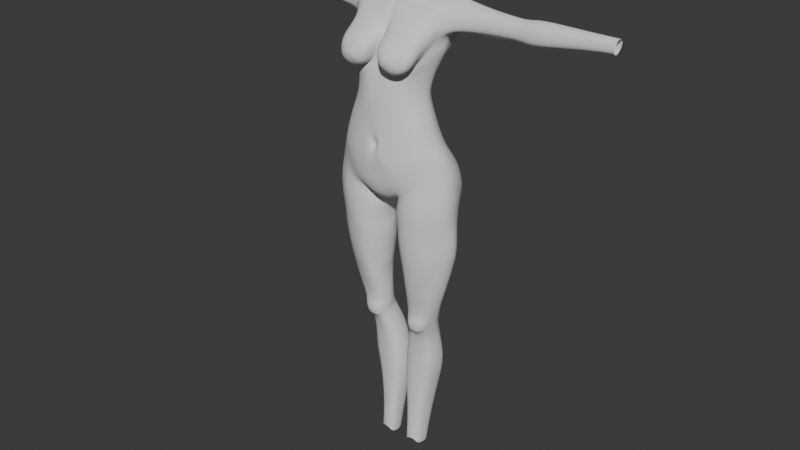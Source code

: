 # Source: StylizedCharaBlendAlong27.blend  (saved by Blender 5.0.118; exported with 4.5.12 LTS)
import bpy
from mathutils import Matrix  # noqa: F401  (used for matrix-valued properties, if any)

bpy.ops.wm.read_factory_settings(use_empty=True)
scene = bpy.context.scene
scene.name = 'Scene'

# ---- collections
col_reference_images = bpy.data.collections.new('Reference images'); scene.collection.children.link(col_reference_images)
col_mesh = bpy.data.collections.new('Mesh'); scene.collection.children.link(col_mesh)

# ---- world
world_world = bpy.data.worlds.new('World'); scene.world = world_world
world_world.use_nodes = True; world_world.node_tree.nodes.clear()
_N = world_world.node_tree.nodes; _L = world_world.node_tree.links
n0 = _N.new('ShaderNodeOutputWorld'); n0.name = 'World Output'; n0.location = (200, 100)
n1 = _N.new('ShaderNodeBackground'); n1.name = 'Background'; n1.location = (-200, 100)
n1.inputs[0].default_value = (0.05088, 0.05088, 0.05088, 1.0)
_L.new(n1.outputs[0], n0.inputs[0])
n0.is_active_output = True
world_world.color = (0.05088, 0.05088, 0.05088)
world_world.sun_shadow_jitter_overblur = 0.0

# ---- meshes
me_cylinder = bpy.data.meshes.new('Cylinder')
me_cylinder.from_pydata([(-1.148e-06, 0.6485, -1.5), (-1.514e-05, 0.7861, 1.122), (0.5349, 0.8102, 1.132), (0.7594, 0.6731, 1.205), (1.152, 0.5019, -1.3), (0.9616, 0.4226, 1.703), (1.328, -0.01385, -1.07), (1.023, 0.2888, 1.616), (1.216, -0.3474, -1.17), (0.9862, 0.07229, 1.575), (0.9232, -0.6022, -1.389), (0.8024, -0.5045, 0.9941), (0.5135, -0.7313, -1.715), (-1.201e-06, -0.7658, -1.885), (-0.0003273, -0.5448, 1.242), (-5.267e-06, 0.4616, -0.4666), (0.519, 0.4119, -0.4104), (0.7742, 0.2544, -0.37), (0.9319, 0.01172, -0.3389), (0.9844, -0.17, -0.3327), (0.9268, -0.4666, -0.4264), (0.7788, -0.6152, -0.5081), (0.538, -0.7379, -0.6034), (-5.491e-06, -0.8243, -0.8929), (-1.791e-05, 0.5732, 0.5793), (0.4175, 0.5083, 0.5947), (0.6093, 0.3858, 0.6629), (0.7792, 0.1586, 0.6955), (0.8297, -0.008527, 0.6871), (0.7746, -0.2606, 0.657), (0.598, -0.5193, 0.6105), (0.4431, -0.6106, 0.5841), (-0.0001447, -0.6942, 0.5697), (0.4663, 0.331, -0.00294), (0.6656, 0.2074, 0.03448), (0.7736, 0.01867, 0.09349), (0.8315, -0.1367, 0.09234), (0.7735, -0.4226, 0.03739), (0.6559, -0.5874, -0.05522), (0.4742, -0.6945, -0.1373), (-2.461e-05, -0.794, -0.2021), (-1.015e-05, 0.3879, -0.07903), (-1.517e-05, 0.4146, 0.203), (0.4109, 0.3508, 0.2396), (0.5816, 0.2347, 0.2923), (0.72, 0.05663, 0.3334), (0.7921, -0.09021, 0.329), (0.7193, -0.3809, 0.2788), (0.5798, -0.5725, 0.2261), (0.4362, -0.6766, 0.1836), (-5.622e-05, -0.7762, 0.1503), (0.4771, 0.7099, -1.089), (0.7482, 0.6112, -1.031), (1.027, 0.4105, -1.033), (1.253, -0.05661, -0.7517), (1.109, -0.3856, -0.8975), (0.9007, -0.6166, -1.064), (0.5728, -0.7835, -1.242), (-2.306e-06, -0.8114, -1.375), (-1.626e-06, 0.6703, -1.194), (-7.536e-07, 0.104, -2.098), (0.1703, 0.01834, -2.009), (-8.485e-07, -0.3918, -2.074), (0.3025, -0.4012, -1.919), (-9.003e-07, 0.4359, -1.774), (0.09572, 0.2778, -2.065), (0.571, 0.5976, -3.116), (0.9482, 0.7061, -3.041), (1.286, 0.3315, -3.052), (1.485, 0.06874, -3.086), (1.29, -0.2711, -3.087), (0.9665, -0.5233, -3.126), (0.4901, -0.6268, -3.18), (0.1962, 0.0528, -3.203), (0.2283, -0.285, -3.201), (0.3186, 0.3466, -3.172), (0.5856, 0.5819, -2.724), (0.3355, 0.3481, -2.777), (1.24, 0.3422, -2.581), (0.9252, 0.7956, -2.646), (0.1332, 0.02158, -2.817), (0.2179, -0.3415, -2.803), (0.4802, -0.6776, -2.778), (0.9434, -0.5788, -2.664), (1.309, -0.2977, -2.588), (1.471, 0.0438, -2.542), (0.5454, 0.4636, -3.979), (0.8929, 0.5701, -4.004), (1.148, 0.2054, -3.935), (1.244, 0.02348, -3.925), (1.126, -0.2075, -3.948), (0.892, -0.3487, -3.971), (0.5068, -0.4577, -4.0), (0.3147, 0.009671, -3.967), (0.321, -0.2408, -3.969), (0.3695, 0.2265, -3.998), (0.2712, 0.3947, -2.413), (0.8565, 0.7047, -2.335), (0.1609, -0.4331, -2.275), (0.9369, -0.6509, -1.983), (1.311, -0.3897, -1.874), (1.491, -0.05466, -1.805), (0.5398, 0.643, -2.423), (1.181, 0.5569, -2.122), (0.1632, -0.0189, -2.338), (0.5107, -0.6941, -2.135), (0.4925, 0.3774, -4.465), (0.1096, 0.3136, -2.221), (0.2436, -0.3167, -2.111), (0.9111, -0.6125, -1.628), (1.273, -0.3394, -1.46), (1.427, 0.011, -1.446), (1.231, 0.5689, -1.735), (0.07537, 0.01755, -2.133), (0.4619, -0.6759, -1.849), (0.8276, 0.3967, -4.437), (1.008, 0.1745, -4.474), (1.056, 0.03898, -4.482), (0.9742, -0.163, -4.471), (0.7987, -0.2629, -4.452), (0.5025, -0.3142, -4.448), (0.3073, 0.01381, -4.459), (0.3332, -0.1971, -4.453), (0.3459, 0.1863, -4.464), (0.006686, 0.7386, -1.636), (0.2499, 0.8499, 1.123), (0.2767, -0.7525, -1.811), (0.04848, -0.5678, 1.18), (0.2962, -0.8076, -0.6793), (0.1848, 0.4508, -0.4074), (0.2406, -0.7269, 0.4604), (0.1478, 0.5677, 0.5599), (0.1352, 0.3721, 0.02488), (0.2338, -0.7685, -0.2533), (0.1004, 0.3864, 0.26), (0.2426, -0.7539, 0.1445), (0.2075, 0.747, -1.173), (0.2666, -0.8324, -1.222), (0.1064, 0.08606, -2.037), (0.1894, -0.336, -2.101), (0.01948, 0.4628, -1.969), (0.5815, 0.589, -2.531), (1.231, 0.4068, -2.342), (0.1818, -0.0143, -2.631), (0.5244, -0.6787, -2.524), (0.3191, 0.3467, -2.596), (0.9067, 0.7424, -2.464), (0.2385, -0.3946, -2.622), (0.9423, -0.6206, -2.396), (1.315, -0.3522, -2.328), (1.463, 0.0038, -2.261), (0.4565, 0.3824, -4.774), (0.79, 0.4263, -4.765), (0.9365, 0.1858, -4.812), (0.9358, 0.07288, -4.807), (0.873, -0.1317, -4.77), (0.729, -0.2363, -4.688), (0.5081, -0.2628, -4.684), (0.2981, 0.02269, -4.805), (0.3527, -0.1691, -4.765), (0.3295, 0.1753, -4.816), (0.4469, 0.4078, -4.92), (0.7641, 0.4657, -4.949), (0.8905, 0.1917, -4.943), (0.8916, 0.08242, -4.943), (0.8583, -0.09114, -4.95), (0.6802, -0.2639, -4.826), (0.7854, -0.218, -4.882), (0.3047, 0.03009, -4.932), (0.3311, -0.1238, -4.946), (0.3431, 0.1796, -4.934), (0.4406, 0.4647, -5.054), (0.7427, 0.4308, -5.067), (0.8709, 0.2282, -5.046), (0.8683, 0.1203, -5.053), (0.8069, -0.06842, -5.119), (0.6556, -0.1288, -5.227), (0.4447, -0.1588, -5.222), (0.3165, 0.09047, -5.043), (0.339, -0.09352, -5.115), (0.3549, 0.2389, -5.04), (0.381, 0.5866, -5.347), (0.6851, 0.5527, -5.357), (0.815, 0.3686, -5.37), (0.8145, 0.2418, -5.372), (0.7833, 0.03223, -5.382), (0.6449, -0.05375, -5.412), (0.3622, -0.1035, -5.403), (0.2315, 0.2193, -5.364), (0.2422, 0.007642, -5.376), (0.2674, 0.3822, -5.365), (0.2554, 0.7306, -6.817), (0.5417, 0.7127, -6.809), (0.7058, 0.5553, -6.75), (0.7397, 0.3801, -6.746), (0.6857, 0.1379, -6.733), (0.5228, 0.02545, -6.782), (0.2298, -0.01279, -6.791), (0.06706, 0.3455, -6.783), (0.07772, 0.09979, -6.763), (0.1001, 0.5598, -6.779), (0.8164, 0.5258, -5.89), (0.6357, 0.7026, -5.907), (0.1038, 0.3047, -5.898), (0.1234, 0.07835, -5.894), (0.2824, -0.03843, -5.908), (0.6163, 0.002757, -5.91), (0.8377, 0.3308, -5.89), (0.3098, 0.7224, -5.905), (0.1467, 0.531, -5.894), (0.7954, 0.1069, -5.892), (0.2801, 0.5887, -7.589), (0.4816, 0.5723, -7.589), (0.5848, 0.4333, -7.598), (0.5973, 0.3006, -7.595), (0.5657, 0.1063, -7.585), (0.464, 0.01068, -7.571), (0.2588, -0.02348, -7.572), (0.1572, 0.2705, -7.611), (0.1656, 0.06938, -7.593), (0.1819, 0.4399, -7.604), (0.3014, 0.4468, -8.215), (0.4565, 0.4352, -8.216), (0.5537, 0.3036, -8.34), (0.5606, 0.1813, -8.336), (0.5376, 0.01767, -8.33), (0.4399, -0.04684, -8.204), (0.2829, -0.0729, -8.202), (0.1864, 0.1561, -8.347), (0.1947, -0.01697, -8.332), (0.2089, 0.309, -8.342), (0.8193, 0.5599, -6.263), (0.06831, 0.3324, -6.289), (0.2519, -0.02583, -6.279), (0.8416, 0.3636, -6.26), (0.2791, 0.7567, -6.293), (0.7996, 0.1223, -6.255), (0.616, 0.7383, -6.287), (0.07984, 0.0893, -6.276), (0.597, 0.01289, -6.273), (0.1041, 0.5644, -6.283), (0.5259, -0.2797, -4.823), (0.4152, -0.2438, -4.88), (0.7945, -0.1899, -4.989), (0.3885, -0.2112, -4.989), (0.7527, -0.1828, -5.099), (0.6419, -0.2039, -5.163), (0.4956, -0.2193, -5.161), (0.4073, -0.1989, -5.1), (0.6469, -0.2823, -4.928), (0.7176, -0.2588, -4.95), (0.5392, -0.2925, -4.925), (0.4708, -0.2762, -4.944), (0.717, -0.248, -5.018), (0.4586, -0.2624, -5.016), (0.7029, -0.2374, -5.09), (0.629, -0.2521, -5.11), (0.5241, -0.2613, -5.108), (0.4597, -0.2485, -5.089), (0.6335, -0.2739, -5.023), (0.5342, -0.2821, -5.021), (0.5662, 0.4833, -3.73), (0.9243, 0.6337, -3.709), (0.3617, 0.267, -3.739), (0.2549, 0.02669, -3.707), (0.9327, -0.4002, -3.728), (1.202, -0.2146, -3.676), (1.209, 0.2494, -3.663), (0.288, -0.2509, -3.722), (0.5216, -0.5194, -3.779), (1.314, 0.04327, -3.662), (0.5727, 0.524, -3.467), (0.2491, 0.04526, -3.457), (1.248, -0.2274, -3.435), (0.2603, -0.2597, -3.481), (0.9571, -0.4549, -3.474), (0.3455, 0.3123, -3.492), (0.9435, 0.6522, -3.447), (1.248, 0.299, -3.418), (0.5188, -0.5713, -3.516), (1.369, 0.06387, -3.427), (0.8681, 0.5119, -4.166), (0.5271, 0.4245, -4.183), (0.3646, 0.2087, -4.174), (0.3208, 0.008488, -4.158), (0.8571, -0.3128, -4.191), (1.055, -0.1982, -4.167), (1.097, 0.1884, -4.153), (0.3296, -0.2263, -4.161), (0.509, -0.4043, -4.199), (1.173, 0.02261, -4.183), (0.6518, 0.6429, -5.637), (0.1743, 0.05224, -5.646), (0.6298, -0.0163, -5.653), (0.1973, 0.4706, -5.642), (0.8121, 0.4616, -5.644), (0.1568, 0.2722, -5.643), (0.3125, -0.06607, -5.645), (0.8242, 0.296, -5.645), (0.3393, 0.6692, -5.63), (0.7857, 0.07734, -5.649), (-3.974e-06, -0.8425, -1.064), (-1.402e-05, -0.7993, -0.4628), (0.1169, -0.8306, -0.7007), (0.1077, -0.8632, -0.9144), (0.09705, -0.8082, -0.547), (-1.052e-05, -0.7811, -0.5902), (0.0524, -0.7834, -0.7119), (0.04833, -0.8055, -0.7929), (0.04738, -0.7733, -0.6437), (-6.426e-06, -0.803, -0.823), (-9.271e-06, -0.7701, -0.6389), (0.03323, -0.7699, -0.7184), (0.03149, -0.7876, -0.7759), (0.03189, -0.7648, -0.6611), (-7.204e-06, -0.7857, -0.7725), (-8.321e-06, -0.7708, -0.6861), (0.033, -0.7657, -0.7169), (0.0383, -0.7785, -0.7776), (0.03432, -0.7607, -0.6599), (1.341, 0.2475, -1.973), (1.285, 0.3032, -1.554), (1.24, 0.2584, -1.2), (0.7802, 0.8684, -1.541), (0.4331, 0.8922, -1.466), (0.6218, 0.8594, -1.422), (0.7705, 0.8127, -1.401), (0.2206, 0.8394, -2.188), (0.6567, 0.9264, -2.122), (0.4321, 0.9093, -2.183), (0.8229, 0.8961, -2.047), (0.09566, 0.7428, -2.095), (0.8183, 0.9066, -1.903), (0.03072, 0.819, -1.714), (0.2521, 0.9088, -1.525), (0.02966, 0.7055, -1.983), (0.4136, 0.9593, -1.642), (0.6021, 0.9382, -1.592), (0.2385, 0.9179, -2.026), (0.6256, 0.9649, -1.959), (0.4209, 0.9628, -2.009), (0.09621, 0.845, -2.01), (0.1072, 0.9185, -1.71), (0.2405, 0.958, -1.683), (0.08174, 0.5575, -2.164), (0.1217, 0.8846, -1.595), (0.1105, 0.8287, -1.442), (0.4572, 0.8043, -1.288), (0.6808, 0.7562, -1.248), (0.8875, 0.7033, -1.266), (0.2405, 0.838, -1.359), (0.9525, 0.7316, -1.444), (1.012, 0.7807, -1.853), (0.9644, 0.7899, -2.086), (0.2222, 0.6697, -2.308), (0.4712, 0.7985, -2.33), (0.7449, 0.8398, -2.25), (0.1066, 0.913, -1.869), (-2.574e-06, 0.5948, -0.9382), (0.4884, 0.6083, -0.9052), (0.7704, 0.4572, -0.8224), (1.001, 0.2417, -0.8226), (1.127, -0.08722, -0.6814), (1.095, -0.4011, -0.8409), (0.8783, -0.6235, -0.9169), (0.5764, -0.7851, -1.024), (0.1688, 0.6848, -1.079), (0.286, -0.8499, -1.082), (0.04694, -0.7983, -0.7805), (0.1123, -0.8573, -0.8545), (0.02492, -0.7794, -0.7724), (0.0184, -0.7746, -0.773), (0.6057, 0.9782, -1.78), (0.4134, 0.9893, -1.829), (0.246, 0.9707, -1.859), (0.7924, 0.9152, -1.726), (0.9806, 0.7723, -1.646), (0.01822, 0.762, -1.856), (-0.007392, 0.6318, -1.823), (1.2, 0.5108, -1.503), (1.39, 0.06502, -1.262), (1.107, 0.8096, 1.859), (1.347, 0.6537, 2.05), (1.508, 0.437, 2.122), (1.358, 0.2182, 2.082), (1.142, 0.1449, 2.039), (1.093, 0.04651, 1.689), (-0.0001936, -0.3666, 1.647), (-3.046e-05, -0.05277, 2.068), (-0.0001094, 0.1365, 2.259), (-3.444e-05, 0.8145, 2.388), (-9.479e-06, 0.8653, 2.128), (-9.692e-06, 0.9253, 1.828), (0.5123, 0.9806, 1.917), (0.5921, 0.7985, 2.093), (0.6164, 0.4698, 2.181), (0.6067, 0.09552, 2.132), (0.4677, -0.154, 2.02), (0.4646, 0.996, 1.573), (0.2536, 0.8288, 2.119), (0.1534, 0.9947, 1.924), (0.2692, 0.564, 2.301), (0.2013, 0.1037, 2.253), (0.07519, -0.157, 1.998), (0.03712, -0.4827, 1.51), (0.7742, 0.9397, 1.925), (0.8376, 0.7561, 2.08), (0.8124, 0.4549, 2.167), (0.8571, 0.1095, 2.111), (0.8033, -0.1035, 1.972), (0.8704, -0.3578, 1.514), (0.749, 0.9648, 1.769), (-1.042e-05, 0.9356, 1.652), (1.063, 0.8116, 1.664), (1.124, 0.05609, 1.828), (-0.0001173, -0.2573, 1.77), (0.4908, -0.3113, 1.79), (0.1623, -0.3531, 1.731), (0.8026, -0.2613, 1.747), (1.135, 0.09389, 1.949), (-7.762e-05, -0.1557, 1.946), (0.4884, -0.1346, 1.964), (0.007202, -0.2136, 1.917), (0.8652, -0.111, 1.91), (1.493, 0.33, 2.114), (0.6273, 0.2721, 2.169), (0.3444, 0.34, 2.266), (0.818, 0.2734, 2.157), (1.486, 0.5412, 2.094), (-2.302e-06, 0.8501, 2.259), (0.6087, 0.6502, 2.145), (0.2578, 0.7131, 2.205), (0.8047, 0.6241, 2.137), (1.122, 0.7609, 1.993), (-8.905e-06, 0.8996, 1.99), (0.5577, 0.9002, 2.008), (0.1878, 0.9214, 2.031), (0.8261, 0.86, 2.005), (0.9059, 0.5777, 1.273), (1.049, -0.4931, -1.295), (0.8816, -0.1912, 1.298), (0.8422, -0.5515, -0.4731), (0.8418, 0.1505, -0.3567), (0.687, -0.4085, 0.6391), (0.6994, 0.2841, 0.6923), (0.7119, 0.1266, 0.05976), (0.7062, -0.5168, -0.01572), (0.6409, 0.1584, 0.3099), (0.6394, -0.4906, 0.2482), (0.8677, 0.5253, -1.032), (0.9899, -0.5176, -0.9928), (1.093, 0.5457, -3.046), (1.105, -0.4153, -3.109), (1.1, -0.4584, -2.631), (1.06, 0.6014, -2.618), (1.002, 0.4139, -3.975), (0.9922, -0.2882, -3.961), (0.9954, 0.6414, -2.244), (1.097, -0.5391, -1.936), (1.066, -0.4955, -1.556), (0.9048, 0.3015, -4.452), (0.8739, -0.2201, -4.46), (1.046, 0.5987, -2.412), (1.102, -0.5056, -2.367), (0.8527, 0.3233, -4.785), (0.7907, -0.1915, -4.723), (0.8182, 0.3483, -4.946), (0.6894, -0.1949, -5.135), (0.7976, 0.344, -5.058), (0.7204, -0.1029, -5.181), (0.7252, -0.2442, -4.85), (0.7407, 0.4738, -5.363), (0.7042, -0.01692, -5.399), (0.612, 0.6453, -6.784), (0.5926, 0.0736, -6.761), (0.693, 0.04738, -5.902), (0.7131, 0.6269, -5.9), (0.5258, 0.5128, -7.592), (0.5075, 0.05162, -7.577), (0.4981, 0.3788, -8.269), (0.4818, -0.01921, -8.258), (0.6838, 0.05974, -6.265), (0.703, 0.6619, -6.277), (0.6606, -0.2458, -5.101), (0.6772, -0.2722, -4.937), (0.6693, -0.2628, -5.021), (1.046, 0.4691, -3.689), (1.048, -0.3207, -3.706), (1.082, -0.3575, -3.457), (1.074, 0.501, -3.434), (0.9663, 0.3734, -4.16), (0.942, -0.2637, -4.18), (0.7204, 0.5652, -5.64), (0.6966, 0.02381, -5.651), (0.6855, 0.8394, -1.413), (0.7279, 0.9134, -2.09), (0.6784, 0.9083, -1.57), (0.7081, 0.94, -1.935), (0.7693, 0.7335, -1.255), (0.8389, 0.8184, -2.18), (0.869, 0.3649, -0.8225), (0.971, -0.5282, -0.8844), (0.6857, 0.9512, -1.757), (0.9721, 0.866, 1.927), (1.062, 0.7331, 2.059), (1.281, 0.2774, 2.131), (1.07, 0.1302, 2.093), (1.018, 0.05305, 2.029), (0.987, -0.09018, 1.648), (0.9515, 0.8881, 1.769), (1.015, -0.05947, 1.796), (1.018, -0.001849, 1.944), (1.396, 0.3984, 2.148), (1.272, 0.5493, 2.118), (1.018, 0.8, 2.008), (0.0001325, 0.1367, 2.313), (4.481e-05, 0.7872, 2.48), (0.2188, 0.5555, 2.468), (0.2695, 0.1363, 2.35), (0.2825, 0.3504, 2.428), (0.2927, 0.3416, 2.641), (0.1995, 0.1867, 2.633), (0.228, 0.5446, 2.632), (-8.045e-05, 0.8016, 2.604), (-0.0002472, 0.1369, 2.558), (0.7749, 0.7643, 1.19), (1.01, 0.6963, 1.547), (-1.283e-05, 0.887, 1.313), (0.4892, 0.8771, 1.138), (0.1839, 0.9725, 1.352), (0.9288, 0.6716, 1.3), (-1.756e-05, 0.6922, 0.8826), (0.5394, 0.7906, 0.8244), (0.7101, 0.5532, 0.9653), (0.8929, 0.2965, 1.018), (0.9208, 0.1274, 1.02), (0.9024, -0.1188, 1.043), (0.7181, -0.5468, 0.8981), (0.4832, -0.6331, 0.8625), (-0.0002682, -0.5982, 0.917), (0.2424, -0.6681, 0.8221), (0.2002, 0.7356, 0.8762), (0.8261, -0.3279, 0.9196), (0.8274, 0.4426, 1.014), (-1.654e-05, 0.7391, 1.002), (0.5393, 0.8129, 0.9904), (0.7546, 0.6267, 1.08), (0.934, 0.3669, 1.176), (1.021, 0.1932, 1.185), (0.9308, -0.03105, 1.23), (0.698, -0.5335, 0.885), (0.4211, -0.6272, 0.8259), (-0.0003323, -0.5963, 1.065), (0.1548, -0.6335, 0.9164), (0.2205, 0.8092, 0.9992), (0.8521, -0.2712, 1.133), (0.8852, 0.5091, 1.137), (0.9374, 0.8643, 1.631), (0.4861, 1.009, 1.754), (0.7325, 0.9441, 1.597), (0.1409, 1.019, 1.751), (0.1346, 1.003, 1.576), (-1.139e-05, 0.9206, 1.496), (0.9424, 0.8453, 1.402), (0.2158, 0.8857, 1.19), (0.477, 0.989, 1.328), (0.7481, 0.9276, 1.362), (0.2358, 0.9531, 1.231), (0.4453, 0.9273, 1.223), (0.7143, 0.8479, 1.267), (0.8818, 0.7657, 1.339), (2.296, 0.4472, 1.568), (2.339, 0.3363, 1.602), (2.354, 0.238, 1.657), (2.213, 0.6093, 1.836), (2.324, 0.5571, 1.97), (2.4, 0.4273, 2.026), (2.397, 0.2959, 1.993), (2.4, 0.2502, 1.955), (2.372, 0.1985, 1.747), (2.215, 0.5998, 1.733), (2.389, 0.1979, 1.832), (2.398, 0.2178, 1.902), (2.4, 0.3578, 2.019), (2.378, 0.4948, 2.009), (2.238, 0.5917, 1.917), (2.254, 0.5518, 1.636), (1.811, 0.5091, 2.051), (1.798, 0.5729, 2.007), (1.784, 0.1643, 1.755), (1.804, 0.1685, 1.851), (1.786, 0.6166, 1.944), (1.771, 0.6359, 1.856), (1.745, 0.6332, 1.733), (1.721, 0.5797, 1.608), (1.72, 0.454, 1.437), (1.756, 0.3254, 1.586), (1.76, 0.2007, 1.641), (1.814, 0.1927, 1.931), (1.817, 0.4318, 2.072), (1.816, 0.2288, 1.991), (1.809, 0.279, 2.032), (1.815, 0.351, 2.064), (2.881, 0.4564, 1.531), (2.922, 0.323, 1.571), (2.928, 0.1947, 1.629), (2.939, 0.6467, 1.85), (2.967, 0.5807, 2.008), (2.987, 0.4336, 2.076), (2.978, 0.2746, 2.035), (2.986, 0.2221, 1.992), (2.952, 0.1554, 1.747), (2.911, 0.6433, 1.722), (2.973, 0.1595, 1.847), (2.983, 0.1845, 1.93), (2.985, 0.3495, 2.068), (2.98, 0.5141, 2.055), (2.955, 0.6263, 1.942), (2.886, 0.5819, 1.597), (4.493, 0.4308, 1.75), (4.514, 0.3545, 1.77), (4.519, 0.2836, 1.806), (4.524, 0.5388, 1.929), (4.541, 0.5012, 2.02), (4.552, 0.4177, 2.058), (4.547, 0.3276, 2.035), (4.551, 0.2975, 2.01), (4.532, 0.2598, 1.871), (4.509, 0.5361, 1.857), (4.544, 0.2619, 1.928), (4.55, 0.276, 1.975), (4.55, 0.3699, 2.054), (4.548, 0.4633, 2.046), (4.533, 0.527, 1.982), (4.495, 0.5009, 1.787), (3.972, 0.2427, 1.848), (3.986, 0.2455, 1.911), (3.974, 0.5431, 1.972), (3.964, 0.5558, 1.914), (3.946, 0.5545, 1.832), (3.93, 0.5157, 1.751), (3.925, 0.4345, 1.707), (3.954, 0.3502, 1.736), (3.956, 0.2662, 1.771), (3.982, 0.514, 2.014), (3.992, 0.2616, 1.964), (3.994, 0.4202, 2.057), (3.99, 0.4716, 2.043), (3.994, 0.2855, 2.003), (3.988, 0.3186, 2.03), (3.993, 0.3665, 2.052), (2.587, 0.2263, 1.901), (2.589, 0.2564, 1.951), (2.583, 0.2982, 1.985), (2.588, 0.3585, 2.012), (2.59, 0.4261, 2.018), (2.585, 0.4906, 2.0), (2.584, 0.538, 1.976), (2.562, 0.2027, 1.755), (2.579, 0.2061, 1.834), (2.232, 0.6331, 1.757), (2.348, 0.6, 1.944), (2.239, 0.6344, 1.831), (2.508, 0.5299, 1.613), (2.5, 0.4465, 1.577), (2.538, 0.3387, 1.612), (2.541, 0.2327, 1.658), (2.794, 0.2045, 1.916), (2.789, 0.2859, 2.011), (2.791, 0.5031, 2.027), (2.765, 0.178, 1.751), (2.817, 0.6072, 1.907), (2.785, 0.6127, 1.722), (2.699, 0.4512, 1.552), (2.796, 0.2385, 1.972), (2.795, 0.3538, 2.041), (2.797, 0.4301, 2.048), (2.782, 0.559, 1.981), (2.784, 0.1818, 1.841), (2.817, 0.623, 1.822), (2.705, 0.5546, 1.622), (2.738, 0.3304, 1.59), (2.743, 0.2129, 1.643), (2.263, 0.6247, 1.893), (2.268, 0.6075, 1.675), (2.533, 0.5922, 1.935), (2.457, 0.5881, 1.657), (2.707, 0.6223, 1.865), (2.682, 0.6314, 1.728), (2.67, 0.6012, 1.916), (2.708, 0.6329, 1.799), (2.613, 0.6067, 1.666), (2.312, 0.6452, 1.779), (2.392, 0.6381, 1.893), (2.317, 0.6508, 1.827), (2.33, 0.6413, 1.872), (2.354, 0.6539, 1.745), (2.499, 0.6367, 1.887), (2.461, 0.652, 1.725), (2.637, 0.6401, 1.834), (2.615, 0.6584, 1.747), (2.589, 0.6414, 1.864), (2.631, 0.6493, 1.789), (2.565, 0.6534, 1.722), (2.478, 0.6759, 1.812), (2.38, 0.6698, 1.822), (2.568, 0.6716, 1.798), (0.9009, 0.6296, 2.14), (0.878, 0.4225, 2.172), (0.9441, 0.2265, 2.152), (1.38, 0.3368, 2.144), (0.8936, 0.3194, 2.171), (1.378, 0.4708, 2.142), (0.8772, 0.5271, 2.168), (1.068, 0.6163, 2.132), (1.092, 0.2354, 2.142), (1.226, 0.3275, 2.164), (1.301, 0.395, 2.166), (1.221, 0.4762, 2.165), (0.9866, 0.5127, 2.177), (0.9514, 0.4123, 2.183), (1.004, 0.3118, 2.174), (1.298, 0.3541, 2.163), (0.9581, 0.3504, 2.18), (1.297, 0.4422, 2.166), (0.9464, 0.4797, 2.182), (1.094, 0.5033, 2.171), (1.106, 0.307, 2.173), (1.101, 0.3957, 2.21), (1.217, 0.3939, 2.172), (1.004, 0.4027, 2.182), (0.4577, -0.9874, 1.026), (0.4519, -0.8229, 1.463), (0.5329, -0.9893, 1.164), (0.6075, -0.8203, 1.433), (0.671, -0.5581, 1.549), (0.5769, -0.9794, 1.111), (0.7257, -0.8904, 1.292), (0.8206, -0.6635, 1.425), (0.9145, -0.5624, 1.251), (0.5964, -0.9648, 1.042), (0.739, -0.9068, 1.057), (0.8857, -0.7686, 1.165), (0.5732, -0.9528, 0.978), (0.706, -0.9013, 0.9426), (0.8185, -0.7681, 0.9462), (0.8588, -0.6, 1.044), (0.5346, -0.9447, 0.9353), (0.637, -0.8698, 0.8642), (0.7305, -0.7356, 0.8527), (0.4759, -0.936, 0.9174), (0.5076, -0.8686, 0.8187), (0.574, -0.7225, 0.8008), (0.4081, -0.9385, 0.9191), (0.369, -0.8483, 0.856), (0.364, -0.7316, 0.8137), (0.347, -0.943, 0.95), (0.2449, -0.8658, 0.9013), (0.1894, -0.7293, 0.913), (0.2905, -0.9774, 1.002), (0.1509, -0.8481, 1.035), (0.08316, -0.7082, 1.094), (0.3062, -0.99, 1.089), (0.1204, -0.8942, 1.289), (0.04911, -0.7058, 1.417), (0.3884, -1.013, 1.164), (0.2935, -0.8574, 1.437), (0.2559, -0.6007, 1.557), (0.4748, -0.9988, 1.18), (0.4672, -0.5618, 1.57), (0.06196, -0.07077, 2.158), (0.5179, -0.04775, 2.128), (0.7811, 0.0197, 2.103), (0.1132, -0.1102, 2.087), (0.4516, -0.08133, 2.107), (0.9726, -0.05694, 1.998), (0.1721, 0.01477, 2.228), (0.1571, -0.08187, 2.144), (0.2227, 0.1824, 2.38), (0.2923, 0.3513, 2.682), (0.2161, 0.1974, 2.675), (0.226, 0.5568, 2.685), (0.0, 0.8087, 2.655), (-0.0004584, 0.1543, 2.569)], [], [(554, 125, 2, 545), (545, 2, 3, 546), (556, 438, 5, 547), (547, 5, 7, 548), (548, 7, 9, 549), (555, 440, 11, 550), (553, 127, 14, 552), (367, 128, 303, 369), (364, 21, 22, 365), (501, 441, 21, 364), (362, 19, 20, 363), (361, 18, 19, 362), (500, 442, 18, 361), (359, 16, 17, 360), (366, 129, 16, 359), (135, 130, 32, 50), (48, 30, 31, 49), (448, 443, 30, 48), (46, 28, 29, 47), (45, 27, 28, 46), (447, 444, 27, 45), (43, 25, 26, 44), (134, 131, 25, 43), (129, 132, 33, 16), (16, 33, 34, 17), (442, 445, 35, 18), (18, 35, 36, 19), (19, 36, 37, 20), (441, 446, 38, 21), (21, 38, 39, 22), (133, 40, 302, 305), (132, 134, 43, 33), (33, 43, 44, 34), (445, 447, 45, 35), (35, 45, 46, 36), (36, 46, 47, 37), (446, 448, 48, 38), (38, 48, 49, 39), (133, 135, 50, 40), (4, 53, 54, 6, 322), (6, 54, 55, 8), (439, 450, 56, 10), (10, 56, 57, 12), (126, 137, 58, 13), (139, 63, 12, 126), (140, 65, 61, 138), (138, 61, 63, 139), (77, 76, 66, 75), (454, 78, 68, 451), (81, 80, 73, 74), (76, 79, 67, 66), (80, 77, 75, 73), (83, 82, 72, 71), (82, 81, 74, 72), (453, 83, 71, 452), (85, 84, 70, 69), (78, 85, 69, 68), (142, 150, 85, 78), (150, 149, 84, 85), (463, 148, 83, 453), (144, 147, 81, 82), (148, 144, 82, 83), (143, 145, 77, 80), (147, 143, 80, 81), (462, 142, 78, 454), (145, 141, 76, 77), (261, 262, 87, 86), (264, 263, 95, 93), (487, 265, 91, 456), (486, 267, 88, 455), (268, 264, 93, 94), (265, 269, 92, 91), (267, 270, 89, 88), (263, 261, 86, 95), (269, 268, 94, 92), (270, 266, 90, 89), (108, 113, 104, 98), (141, 102, 97, 146), (113, 107, 96, 104), (109, 114, 105, 99), (114, 108, 98, 105), (459, 109, 99, 458), (111, 110, 100, 101), (112, 321, 111, 101, 320, 103), (379, 380, 111, 321, 112), (6, 8, 110, 111, 380), (439, 10, 109, 459), (12, 63, 108, 114), (10, 12, 114, 109), (61, 65, 107, 113), (63, 61, 113, 108), (282, 281, 115, 106), (284, 283, 123, 121), (491, 285, 119, 461), (490, 287, 116, 460), (288, 284, 121, 122), (285, 289, 120, 119), (287, 290, 117, 116), (283, 282, 106, 123), (289, 288, 122, 120), (290, 286, 118, 117), (0, 124, 378, 140, 64), (60, 138, 139, 62), (64, 140, 138, 60), (62, 139, 126, 13), (12, 57, 137, 126), (0, 59, 136, 346, 124), (39, 49, 135, 133), (41, 42, 134, 132), (22, 39, 133, 128), (15, 41, 132, 129), (42, 24, 131, 134), (49, 31, 130, 135), (358, 15, 129, 366), (365, 22, 128, 367), (544, 1, 125, 554), (76, 141, 146, 79), (96, 102, 141, 145), (457, 103, 142, 462), (98, 104, 143, 147), (104, 96, 145, 143), (99, 105, 144, 148), (105, 98, 147, 144), (458, 99, 148, 463), (101, 100, 149, 150), (103, 320, 101, 150, 142), (122, 121, 158, 159), (119, 120, 157, 156), (116, 117, 154, 153), (123, 106, 151, 160), (120, 122, 159, 157), (106, 115, 152, 151), (117, 118, 155, 154), (121, 123, 160, 158), (461, 119, 156, 465), (460, 116, 153, 464), (154, 155, 165, 164), (151, 152, 162, 161), (158, 160, 170, 168), (165, 155, 167, 243), (464, 153, 163, 466), (159, 158, 168, 169), (169, 179, 248, 244), (153, 154, 164, 163), (160, 151, 161, 170), (156, 157, 241, 166), (161, 162, 172, 171), (168, 170, 180, 178), (469, 175, 245, 467), (466, 163, 173, 468), (169, 168, 178, 179), (157, 159, 242, 241), (163, 164, 174, 173), (170, 161, 171, 180), (179, 177, 247, 248), (164, 165, 175, 174), (469, 176, 186, 472), (468, 173, 183, 471), (179, 178, 188, 189), (176, 177, 187, 186), (173, 174, 184, 183), (180, 171, 181, 190), (177, 179, 189, 187), (174, 175, 185, 184), (171, 172, 182, 181), (178, 180, 190, 188), (482, 231, 193, 473), (238, 232, 198, 199), (239, 233, 197, 196), (231, 234, 194, 193), (240, 235, 191, 200), (233, 238, 199, 197), (234, 236, 195, 194), (235, 237, 192, 191), (232, 240, 200, 198), (481, 239, 196, 474), (493, 293, 206, 475), (296, 294, 209, 203), (299, 291, 202, 208), (298, 300, 210, 207), (297, 292, 204, 205), (294, 299, 208, 209), (295, 298, 207, 201), (293, 297, 205, 206), (292, 296, 203, 204), (492, 295, 201, 476), (199, 198, 218, 219), (196, 197, 217, 216), (193, 194, 214, 213), (200, 191, 211, 220), (197, 199, 219, 217), (194, 195, 215, 214), (191, 192, 212, 211), (198, 200, 220, 218), (474, 196, 216, 478), (473, 193, 213, 477), (213, 214, 224, 223), (220, 211, 221, 230), (217, 219, 229, 227), (214, 215, 225, 224), (211, 212, 222, 221), (218, 220, 230, 228), (478, 216, 226, 480), (477, 213, 223, 479), (219, 218, 228, 229), (216, 217, 227, 226), (475, 206, 239, 481), (203, 209, 240, 232), (208, 202, 237, 235), (207, 210, 236, 234), (205, 204, 238, 233), (209, 208, 235, 240), (201, 207, 234, 231), (206, 205, 233, 239), (204, 203, 232, 238), (476, 201, 231, 482), (465, 156, 166, 470), (159, 169, 244, 242), (175, 165, 243, 245), (177, 176, 246, 247), (166, 241, 251, 249), (244, 248, 258, 254), (242, 244, 254, 252), (241, 242, 252, 251), (243, 167, 250, 253), (248, 247, 257, 258), (470, 166, 249, 484), (247, 246, 256, 257), (245, 243, 253, 255), (467, 245, 255, 483), (260, 259, 249, 251), (485, 253, 250, 484), (260, 254, 258, 257), (251, 252, 254, 260), (483, 255, 253, 485), (257, 256, 259, 260), (280, 273, 266, 270), (279, 274, 268, 269), (276, 271, 261, 263), (278, 280, 270, 267), (275, 279, 269, 265), (274, 272, 264, 268), (489, 278, 267, 486), (488, 275, 265, 487), (272, 276, 263, 264), (271, 277, 262, 261), (66, 67, 277, 271), (73, 75, 276, 272), (452, 71, 275, 488), (451, 68, 278, 489), (74, 73, 272, 274), (71, 72, 279, 275), (68, 69, 280, 278), (75, 66, 271, 276), (72, 74, 274, 279), (69, 70, 273, 280), (89, 90, 286, 290), (92, 94, 288, 289), (95, 86, 282, 283), (88, 89, 290, 287), (91, 92, 289, 285), (94, 93, 284, 288), (455, 88, 287, 490), (456, 91, 285, 491), (93, 95, 283, 284), (86, 87, 281, 282), (471, 183, 295, 492), (189, 188, 296, 292), (186, 187, 297, 293), (183, 184, 298, 295), (190, 181, 299, 294), (187, 189, 292, 297), (184, 185, 300, 298), (181, 182, 291, 299), (188, 190, 294, 296), (472, 186, 293, 493), (301, 304, 308, 23), (305, 302, 306, 309), (128, 133, 305, 303), (58, 137, 304, 301), (369, 303, 307, 368), (303, 305, 309, 307), (23, 308, 313, 310), (368, 307, 312, 370), (307, 309, 314, 312), (309, 306, 311, 314), (312, 314, 319, 317), (310, 313, 318, 315), (370, 312, 317, 371), (314, 311, 316, 319), (316, 315, 318, 371, 317, 319), (355, 354, 327, 329), (346, 136, 350), (499, 356, 328, 495), (376, 352, 332, 375), (140, 335, 331, 344), (356, 355, 329, 328), (378, 124, 333, 377), (350, 347, 324, 334), (354, 344, 331, 327), (347, 348, 325, 324), (352, 353, 330, 332), (498, 349, 326, 494), (349, 351, 323, 326), (334, 324, 336, 343), (324, 325, 337, 336), (357, 342, 343, 374), (494, 326, 323, 496), (345, 334, 343, 342), (329, 327, 338, 340), (495, 328, 339, 497), (331, 335, 341), (328, 329, 340, 339), (327, 331, 341, 338), (372, 339, 340, 373), (374, 373, 340, 338), (502, 375, 332, 497), (377, 333, 342, 357), (333, 345, 342), (124, 346, 345, 333), (449, 53, 349, 498), (51, 52, 348, 347), (136, 51, 347, 350), (345, 346, 350, 334), (379, 112, 352, 376), (53, 4, 351, 349), (112, 103, 353, 352), (97, 102, 355, 356), (102, 96, 354, 355), (96, 107, 344, 354), (457, 97, 356, 499), (107, 65, 140, 344), (313, 370, 371, 318), (308, 368, 370, 313), (304, 369, 368, 308), (57, 365, 367, 137), (59, 358, 366, 136), (136, 366, 359, 51), (51, 359, 360, 52), (449, 500, 361, 53), (53, 361, 362, 54), (54, 362, 363, 55), (450, 501, 364, 56), (56, 364, 365, 57), (137, 367, 369, 304), (341, 357, 374, 338), (343, 336, 373, 374), (337, 372, 373, 336), (496, 323, 375, 502), (351, 376, 375, 323), (335, 377, 357, 341), (140, 378, 377, 335), (4, 379, 376, 351), (4, 322, 6, 380, 379), (393, 558, 560, 400), (431, 429, 390, 401), (436, 434, 391, 399), (402, 389, 388, 770), (417, 415, 387, 404), (408, 396, 771, 772), (437, 435, 394, 406), (427, 425, 396, 408), (432, 430, 395, 407), (411, 558, 393, 405), (396, 776, 777, 771), (435, 436, 399, 394), (425, 426, 776, 396), (430, 431, 401, 395), (560, 412, 392, 400), (509, 411, 405, 503), (506, 384, 505, 715), (432, 407, 708, 713), (514, 437, 406, 504), (506, 408, 772, 507), (510, 418, 410, 508), (563, 566, 559, 557), (127, 404, 387, 14), (566, 565, 398, 559), (398, 565, 529, 561), (440, 508, 410, 739, 746, 11), (511, 423, 418, 510), (421, 422, 417, 416), (423, 421, 416, 418), (422, 420, 415, 417), (403, 388, 420, 422), (409, 397, 421, 423), (397, 403, 422, 421), (507, 409, 423, 511), (383, 428, 712, 512), (395, 401, 426, 425), (407, 395, 425, 427), (382, 504, 714, 513), (394, 399, 431, 430), (406, 394, 430, 432), (399, 391, 429, 431), (503, 405, 437, 514), (393, 400, 436, 435), (405, 393, 435, 437), (400, 392, 434, 436), (381, 503, 514, 433), (406, 432, 713, 707), (427, 408, 709, 711), (385, 507, 511, 419), (419, 511, 510, 414), (9, 386, 508, 440), (526, 563, 557, 413), (414, 510, 508, 386), (384, 506, 507, 385), (433, 514, 504, 382), (408, 506, 715, 709), (504, 406, 707, 714), (413, 509, 503, 381), (337, 496, 502, 372), (55, 363, 501, 450), (52, 360, 500, 449), (103, 457, 499, 353), (52, 449, 498, 348), (372, 502, 497, 339), (330, 495, 497, 332), (325, 494, 496, 337), (348, 498, 494, 325), (353, 499, 495, 330), (185, 472, 493, 300), (182, 471, 492, 291), (90, 456, 491, 286), (87, 455, 490, 281), (67, 451, 489, 277), (70, 452, 488, 273), (273, 488, 487, 266), (277, 489, 486, 262), (256, 483, 485, 259), (259, 485, 484, 249), (246, 467, 483, 256), (167, 470, 484, 250), (155, 465, 470, 167), (202, 476, 482, 237), (210, 475, 481, 236), (212, 477, 479, 222), (215, 478, 480, 225), (192, 473, 477, 212), (195, 474, 478, 215), (291, 492, 476, 202), (300, 493, 475, 210), (236, 481, 474, 195), (237, 482, 473, 192), (172, 468, 471, 182), (175, 469, 472, 185), (162, 466, 468, 172), (176, 469, 467, 246), (152, 464, 466, 162), (115, 460, 464, 152), (118, 461, 465, 155), (100, 458, 463, 149), (97, 457, 462, 146), (281, 490, 460, 115), (286, 491, 461, 118), (8, 439, 459, 110), (110, 459, 458, 100), (262, 486, 455, 87), (266, 487, 456, 90), (146, 462, 454, 79), (149, 463, 453, 84), (84, 453, 452, 70), (79, 454, 451, 67), (8, 55, 450, 439), (37, 47, 448, 446), (34, 44, 447, 445), (20, 37, 446, 441), (17, 34, 445, 442), (44, 26, 444, 447), (47, 29, 443, 448), (360, 17, 442, 500), (363, 20, 441, 501), (549, 9, 440, 555), (546, 3, 438, 556), (401, 390, 516, 517), (426, 401, 517, 519), (776, 426, 519, 518), (389, 402, 778, 515), (518, 519, 520, 521), (519, 517, 522, 520), (517, 516, 523, 522), (515, 778, 521, 524), (5, 438, 530, 526), (125, 1, 527, 564), (3, 2, 528, 525), (2, 125, 564, 528), (438, 3, 525, 530), (26, 533, 543, 444), (29, 536, 542, 443), (24, 531, 541, 131), (31, 538, 540, 130), (130, 540, 539, 32), (30, 537, 538, 31), (443, 542, 537, 30), (28, 535, 536, 29), (27, 534, 535, 28), (444, 543, 534, 27), (25, 532, 533, 26), (131, 541, 532, 25), (533, 546, 556, 543), (536, 549, 555, 542), (531, 544, 554, 541), (538, 551, 553, 540), (540, 553, 552, 539), (537, 550, 551, 538), (542, 555, 550, 537), (535, 548, 549, 536), (534, 547, 548, 535), (543, 556, 547, 534), (532, 545, 546, 533), (541, 554, 545, 532), (562, 561, 529, 527), (411, 559, 398, 558), (509, 557, 559, 411), (557, 509, 413), (561, 560, 558, 398), (412, 560, 561, 562), (568, 528, 564, 567), (569, 525, 528, 568), (570, 530, 525, 569), (526, 530, 570, 563), (564, 527, 529, 567), (563, 570, 569, 566), (566, 569, 568, 565), (565, 568, 567, 529), (383, 424, 602, 599), (382, 428, 587, 588), (588, 587, 584, 575), (590, 589, 579, 581), (592, 591, 585, 574), (594, 593, 580, 586), (596, 595, 571, 572), (595, 594, 586, 571), (593, 592, 574, 580), (597, 596, 572, 573), (589, 597, 573, 579), (591, 588, 575, 585), (598, 590, 581, 582), (587, 599, 576, 584), (600, 598, 582, 578), (602, 601, 577, 583), (599, 602, 583, 576), (601, 600, 578, 577), (428, 383, 599, 587), (674, 667, 614, 610), (675, 668, 609, 615), (676, 675, 615, 608), (668, 674, 610, 609), (677, 669, 616, 607), (678, 670, 611, 613), (679, 671, 617, 606), (680, 672, 612, 618), (681, 673, 603, 604), (673, 680, 618, 603), (672, 679, 606, 612), (682, 681, 604, 605), (670, 682, 605, 611), (671, 677, 607, 617), (667, 678, 613, 614), (669, 676, 608, 616), (636, 635, 627, 629), (638, 637, 633, 622), (640, 639, 628, 634), (642, 641, 619, 620), (641, 640, 634, 619), (639, 638, 622, 628), (643, 642, 620, 621), (635, 643, 621, 627), (637, 644, 623, 633), (645, 636, 629, 630), (647, 646, 624, 632), (648, 645, 630, 626), (650, 649, 625, 631), (646, 650, 631, 624), (649, 648, 626, 625), (644, 647, 632, 623), (607, 616, 647, 644), (609, 610, 648, 649), (608, 615, 650, 646), (615, 609, 649, 650), (610, 614, 645, 648), (616, 608, 646, 647), (614, 613, 636, 645), (617, 607, 644, 637), (611, 605, 643, 635), (605, 604, 642, 643), (612, 606, 638, 639), (603, 618, 640, 641), (604, 603, 641, 642), (618, 612, 639, 640), (606, 617, 637, 638), (613, 611, 635, 636), (584, 576, 655, 656), (582, 581, 659, 651), (677, 671, 687, 689), (579, 573, 666, 658), (573, 572, 665, 666), (680, 663, 686, 691), (571, 586, 663, 664), (572, 571, 664, 665), (580, 574, 662, 660), (671, 679, 690, 687), (581, 579, 658, 659), (575, 584, 656, 657), (577, 578, 652, 653), (576, 583, 654, 655), (583, 577, 653, 654), (578, 582, 651, 652), (656, 655, 676, 669), (651, 659, 678, 667), (679, 672, 688, 690), (658, 666, 682, 670), (666, 665, 681, 682), (672, 680, 691, 688), (664, 663, 680, 673), (665, 664, 673, 681), (575, 657, 685, 661), (585, 575, 661, 683), (659, 658, 670, 678), (657, 656, 669, 677), (653, 652, 674, 668), (655, 654, 675, 676), (654, 653, 668, 675), (652, 651, 667, 674), (657, 677, 689, 685), (586, 580, 660, 684), (663, 586, 684, 686), (574, 585, 683, 662), (662, 683, 695, 694), (660, 662, 694, 692), (689, 687, 699, 701), (691, 686, 698, 703), (686, 684, 696, 698), (685, 689, 701, 697), (690, 688, 700, 702), (688, 691, 703, 700), (683, 661, 693, 695), (661, 685, 697, 693), (684, 660, 692, 696), (687, 690, 702, 699), (705, 693, 697, 704), (704, 697, 701, 706), (705, 694, 695, 693), (706, 702, 700, 703), (701, 699, 702, 706), (696, 692, 694, 705), (698, 704, 706, 703), (696, 705, 704, 698), (433, 382, 588, 591), (381, 433, 591, 592), (413, 381, 592, 593), (526, 413, 593, 594), (5, 526, 594, 595), (7, 5, 595, 596), (9, 7, 596, 597), (386, 9, 597, 589), (414, 386, 589, 590), (419, 414, 590, 598), (385, 419, 598, 600), (384, 385, 600, 601), (424, 384, 601, 602), (407, 427, 711, 708), (424, 383, 512, 710), (384, 424, 710, 505), (428, 382, 513, 712), (711, 709, 721, 723), (710, 512, 717, 722), (513, 714, 726, 718), (512, 712, 724, 717), (714, 707, 719, 726), (505, 710, 722, 716), (708, 711, 723, 720), (707, 713, 725, 719), (709, 715, 727, 721), (715, 505, 716, 727), (712, 513, 718, 724), (713, 708, 720, 725), (729, 728, 727, 716), (728, 730, 721, 727), (717, 724, 718, 729), (730, 720, 723, 721), (719, 725, 720, 730), (722, 717, 729, 716), (726, 719, 730, 728), (718, 726, 728, 729), (769, 732, 734, 735), (768, 731, 733), (416, 769, 735, 418), (732, 768, 733, 734), (733, 731, 736), (418, 735, 738, 410), (734, 733, 736, 737), (735, 734, 737, 738), (410, 738, 742, 739), (737, 736, 740, 741), (738, 737, 741, 742), (736, 731, 740), (742, 741, 744, 745), (740, 731, 743), (739, 742, 745, 746), (741, 740, 743, 744), (745, 744, 748, 749), (743, 731, 747), (746, 745, 749, 11), (744, 743, 747, 748), (11, 749, 752, 550), (748, 747, 750, 751), (749, 748, 751, 752), (747, 731, 750), (550, 752, 755, 551), (751, 750, 753, 754), (752, 751, 754, 755), (750, 731, 753), (755, 754, 757, 758), (753, 731, 756), (551, 755, 758, 553), (754, 753, 756, 757), (758, 757, 760, 761), (756, 731, 759), (553, 758, 761, 127), (757, 756, 759, 760), (127, 761, 764, 404), (760, 759, 762, 763), (761, 760, 763, 764), (759, 731, 762), (763, 762, 765, 766), (764, 763, 766, 767), (762, 731, 765), (404, 764, 767, 417), (767, 766, 732, 769), (765, 731, 768), (417, 767, 769, 416), (766, 765, 768, 732), (774, 773, 403, 397), (775, 774, 397, 409), (507, 772, 775, 409), (770, 388, 403, 773), (772, 771, 774, 775), (771, 777, 773, 774), (776, 518, 778, 402), (770, 777, 776, 402), (773, 777, 770), (518, 521, 778), (524, 521, 780, 783), (522, 523, 782, 781), (521, 520, 779, 780), (520, 522, 781, 779)])
me_cylinder.polygons.foreach_set('use_smooth', [True] * 748)
_uv = me_cylinder.uv_layers.new(name='UVMap')
_uv.uv.foreach_set('vector', [0.9667, 0.9835, 0.9667, 1.0, 0.9375, 1.0, 0.9375, 0.9835, 0.9375, 0.9835, 0.9375, 1.0, 0.875, 1.0, 0.875, 0.9835, 0.8482, 0.9835, 0.8482, 1.0, 0.8125, 1.0, 0.8125, 0.9835, 0.8125, 0.9835, 0.8125, 1.0, 0.75, 1.0, 0.75, 0.9835, 0.75, 0.9835, 0.75, 1.0, 0.6875, 1.0, 0.6875, 0.9835, 0.6518, 0.9835, 0.6518, 1.0, 0.625, 1.0, 0.625, 0.9835, 0.5333, 0.9835, 0.5333, 1.0, 0.5, 1.0, 0.5, 0.9835, 0.5333, 0.6296, 0.5333, 0.75, 0.516, 0.75, 0.5161, 0.7275, 0.625, 0.6296, 0.625, 0.75, 0.5625, 0.75, 0.5625, 0.6296, 0.6518, 0.6296, 0.6518, 0.75, 0.625, 0.75, 0.625, 0.6296, 0.75, 0.6296, 0.75, 0.75, 0.6875, 0.75, 0.6875, 0.6296, 0.8125, 0.6296, 0.8125, 0.75, 0.75, 0.75, 0.75, 0.6296, 0.8482, 0.6296, 0.8482, 0.75, 0.8125, 0.75, 0.8125, 0.6296, 0.9375, 0.6296, 0.9375, 0.75, 0.875, 0.75, 0.875, 0.6296, 0.9667, 0.6296, 0.9667, 0.75, 0.9375, 0.75, 0.9375, 0.6296, 0.5333, 0.8915, 0.5333, 0.925, 0.5, 0.925, 0.5, 0.8915, 0.625, 0.8915, 0.625, 0.925, 0.5625, 0.925, 0.5625, 0.8915, 0.6518, 0.8915, 0.6518, 0.925, 0.625, 0.925, 0.625, 0.8915, 0.75, 0.8915, 0.75, 0.925, 0.6875, 0.925, 0.6875, 0.8915, 0.8125, 0.8915, 0.8125, 0.925, 0.75, 0.925, 0.75, 0.8915, 0.8482, 0.8915, 0.8482, 0.925, 0.8125, 0.925, 0.8125, 0.8915, 0.9375, 0.8915, 0.9375, 0.925, 0.875, 0.925, 0.875, 0.8915, 0.9667, 0.8915, 0.9667, 0.925, 0.9375, 0.925, 0.9375, 0.8915, 0.9667, 0.75, 0.9667, 0.8642, 0.9375, 0.8642, 0.9375, 0.75, 0.9375, 0.75, 0.9375, 0.8642, 0.875, 0.8642, 0.875, 0.75, 0.8482, 0.75, 0.8482, 0.8642, 0.8125, 0.8642, 0.8125, 0.75, 0.8125, 0.75, 0.8125, 0.8642, 0.75, 0.8642, 0.75, 0.75, 0.75, 0.75, 0.75, 0.8642, 0.6875, 0.8642, 0.6875, 0.75, 0.6518, 0.75, 0.6518, 0.8642, 0.625, 0.8642, 0.625, 0.75, 0.625, 0.75, 0.625, 0.8642, 0.5625, 0.8642, 0.5625, 0.75, 0.5333, 0.8642, 0.5, 0.8642, 0.5, 0.8057, 0.5156, 0.7837, 0.9667, 0.8642, 0.9667, 0.8915, 0.9375, 0.8915, 0.9375, 0.8642, 0.9375, 0.8642, 0.9375, 0.8915, 0.875, 0.8915, 0.875, 0.8642, 0.8482, 0.8642, 0.8482, 0.8915, 0.8125, 0.8915, 0.8125, 0.8642, 0.8125, 0.8642, 0.8125, 0.8915, 0.75, 0.8915, 0.75, 0.8642, 0.75, 0.8642, 0.75, 0.8915, 0.6875, 0.8915, 0.6875, 0.8642, 0.6518, 0.8642, 0.6518, 0.8915, 0.625, 0.8915, 0.625, 0.8642, 0.625, 0.8642, 0.625, 0.8915, 0.5625, 0.8915, 0.5625, 0.8642, 0.5333, 0.8642, 0.5333, 0.8915, 0.5, 0.8915, 0.5, 0.8642, 0.8125, 0.5, 0.8125, 0.6238, 0.75, 0.6238, 0.75, 0.5, 0.7812, 0.5, 0.75, 0.5, 0.75, 0.6238, 0.6875, 0.6238, 0.6875, 0.5, 0.6518, 0.5, 0.6518, 0.6238, 0.625, 0.6238, 0.625, 0.5, 0.625, 0.5, 0.625, 0.6238, 0.5625, 0.6238, 0.5625, 0.5, 0.5333, 0.5, 0.5333, 0.6238, 0.5, 0.6238, 0.5, 0.5, 0.6418, 0.5, 0.6564, 0.5, 0.5625, 0.5, 0.5333, 0.5, 0.8617, 0.5, 0.8466, 0.5, 0.75, 0.5, 0.75, 0.5, 0.75, 0.5, 0.75, 0.5, 0.6564, 0.5, 0.6418, 0.5, 0.8466, 0.5, 0.9375, 0.5, 0.9375, 0.5, 0.8466, 0.5, 0.8482, 0.5, 0.8125, 0.5, 0.8125, 0.5, 0.8482, 0.5, 0.6564, 0.5, 0.75, 0.5, 0.75, 0.5, 0.6564, 0.5, 0.9375, 0.5, 0.875, 0.5, 0.875, 0.5, 0.9375, 0.5, 0.75, 0.5, 0.8466, 0.5, 0.8466, 0.5, 0.75, 0.5, 0.625, 0.5, 0.5625, 0.5, 0.5625, 0.5, 0.625, 0.5, 0.5625, 0.5, 0.6564, 0.5, 0.6564, 0.5, 0.5625, 0.5, 0.6518, 0.5, 0.625, 0.5, 0.625, 0.5, 0.6518, 0.5, 0.75, 0.5, 0.6875, 0.5, 0.6875, 0.5, 0.75, 0.5, 0.8125, 0.5, 0.75, 0.5, 0.75, 0.5, 0.8125, 0.5, 0.8125, 0.5, 0.75, 0.5, 0.75, 0.5, 0.8125, 0.5, 0.75, 0.5, 0.6875, 0.5, 0.6875, 0.5, 0.75, 0.5, 0.6518, 0.5, 0.625, 0.5, 0.625, 0.5, 0.6518, 0.5, 0.5625, 0.5, 0.6564, 0.5, 0.6564, 0.5, 0.5625, 0.5, 0.625, 0.5, 0.5625, 0.5, 0.5625, 0.5, 0.625, 0.5, 0.75, 0.5, 0.8466, 0.5, 0.8466, 0.5, 0.75, 0.5, 0.6564, 0.5, 0.75, 0.5, 0.75, 0.5, 0.6564, 0.5, 0.8482, 0.5, 0.8125, 0.5, 0.8125, 0.5, 0.8482, 0.5, 0.8466, 0.5, 0.9375, 0.5, 0.9375, 0.5, 0.8466, 0.5, 0.9375, 0.5, 0.875, 0.5, 0.875, 0.5, 0.9375, 0.5, 0.75, 0.5, 0.8466, 0.5, 0.8466, 0.5, 0.75, 0.5, 0.6518, 0.5, 0.625, 0.5, 0.625, 0.5, 0.6518, 0.5, 0.8482, 0.5, 0.8125, 0.5, 0.8125, 0.5, 0.8482, 0.5, 0.6564, 0.5, 0.75, 0.5, 0.75, 0.5, 0.6564, 0.5, 0.625, 0.5, 0.5625, 0.5, 0.5625, 0.5, 0.625, 0.5, 0.8125, 0.5, 0.75, 0.5, 0.75, 0.5, 0.8125, 0.5, 0.8466, 0.5, 0.9375, 0.5, 0.9375, 0.5, 0.8466, 0.5, 0.5625, 0.5, 0.6564, 0.5, 0.6564, 0.5, 0.5625, 0.5, 0.75, 0.5, 0.6875, 0.5, 0.6875, 0.5, 0.75, 0.5, 0.6564, 0.5, 0.75, 0.5, 0.75, 0.5, 0.6564, 0.5, 0.9375, 0.5, 0.9375, 0.5, 0.875, 0.5, 0.875, 0.5, 0.75, 0.5, 0.8466, 0.5, 0.8466, 0.5, 0.75, 0.5, 0.625, 0.5, 0.5625, 0.5, 0.5625, 0.5, 0.625, 0.5, 0.5625, 0.5, 0.6564, 0.5, 0.6564, 0.5, 0.5625, 0.5, 0.6518, 0.5, 0.625, 0.5, 0.625, 0.5, 0.6518, 0.5, 0.75, 0.5, 0.6875, 0.5, 0.6875, 0.5, 0.75, 0.5, 0.8125, 0.5, 0.7812, 0.5, 0.75, 0.5, 0.75, 0.5, 0.7812, 0.5, 0.8125, 0.5, 0.8125, 0.5, 0.75, 0.5, 0.75, 0.5, 0.7812, 0.5, 0.8125, 0.5, 0.75, 0.5, 0.6875, 0.5, 0.6875, 0.5, 0.75, 0.5, 0.75, 0.5, 0.6518, 0.5, 0.625, 0.5, 0.625, 0.5, 0.6518, 0.5, 0.5625, 0.5, 0.6564, 0.5, 0.6564, 0.5, 0.5625, 0.5, 0.625, 0.5, 0.5625, 0.5, 0.5625, 0.5, 0.625, 0.5, 0.75, 0.5, 0.8466, 0.5, 0.8466, 0.5, 0.75, 0.5, 0.6564, 0.5, 0.75, 0.5, 0.75, 0.5, 0.6564, 0.5, 0.9375, 0.5, 0.875, 0.5, 0.875, 0.5, 0.9375, 0.5, 0.75, 0.5, 0.8466, 0.5, 0.8466, 0.5, 0.75, 0.5, 0.6518, 0.5, 0.625, 0.5, 0.625, 0.5, 0.6518, 0.5, 0.8482, 0.5, 0.8125, 0.5, 0.8125, 0.5, 0.8482, 0.5, 0.6564, 0.5, 0.75, 0.5, 0.75, 0.5, 0.6564, 0.5, 0.625, 0.5, 0.5625, 0.5, 0.5625, 0.5, 0.625, 0.5, 0.8125, 0.5, 0.75, 0.5, 0.75, 0.5, 0.8125, 0.5, 0.8466, 0.5, 0.9375, 0.5, 0.9375, 0.5, 0.8466, 0.5, 0.5625, 0.5, 0.6564, 0.5, 0.6564, 0.5, 0.5625, 0.5, 0.75, 0.5, 0.6875, 0.5, 0.6875, 0.5, 0.75, 0.5, 1.0, 0.5, 0.9667, 0.5, 0.9142, 0.5, 0.8617, 0.5, 0.8789, 0.5, 0.75, 0.5, 0.75, 0.5, 0.6418, 0.5, 0.6252, 0.5, 0.8789, 0.5, 0.8617, 0.5, 0.75, 0.5, 0.75, 0.5, 0.6252, 0.5, 0.6418, 0.5, 0.5333, 0.5, 0.5, 0.5, 0.5625, 0.5, 0.5625, 0.6238, 0.5333, 0.6238, 0.5333, 0.5, 1.0, 0.5, 1.0, 0.6238, 0.9667, 0.6238, 0.9667, 0.5619, 0.9667, 0.5, 0.5625, 0.8642, 0.5625, 0.8915, 0.5333, 0.8915, 0.5333, 0.8642, 1.0, 0.8642, 1.0, 0.8915, 0.9667, 0.8915, 0.9667, 0.8642, 0.5625, 0.75, 0.5625, 0.8642, 0.5333, 0.8642, 0.5333, 0.75, 1.0, 0.75, 1.0, 0.8642, 0.9667, 0.8642, 0.9667, 0.75, 1.0, 0.8915, 1.0, 0.925, 0.9667, 0.925, 0.9667, 0.8915, 0.5625, 0.8915, 0.5625, 0.925, 0.5333, 0.925, 0.5333, 0.8915, 1.0, 0.6296, 1.0, 0.75, 0.9667, 0.75, 0.9667, 0.6296, 0.5625, 0.6296, 0.5625, 0.75, 0.5333, 0.75, 0.5333, 0.6296, 1.0, 0.9835, 1.0, 1.0, 0.9667, 1.0, 0.9667, 0.9835, 0.9375, 0.5, 0.9375, 0.5, 0.875, 0.5, 0.875, 0.5, 0.8466, 0.5, 0.9375, 0.5, 0.9375, 0.5, 0.8466, 0.5, 0.8482, 0.5, 0.8125, 0.5, 0.8125, 0.5, 0.8482, 0.5, 0.6564, 0.5, 0.75, 0.5, 0.75, 0.5, 0.6564, 0.5, 0.75, 0.5, 0.8466, 0.5, 0.8466, 0.5, 0.75, 0.5, 0.625, 0.5, 0.5625, 0.5, 0.5625, 0.5, 0.625, 0.5, 0.5625, 0.5, 0.6564, 0.5, 0.6564, 0.5, 0.5625, 0.5, 0.6518, 0.5, 0.625, 0.5, 0.625, 0.5, 0.6518, 0.5, 0.75, 0.5, 0.6875, 0.5, 0.6875, 0.5, 0.75, 0.5, 0.8125, 0.5, 0.7812, 0.5, 0.75, 0.5, 0.75, 0.5, 0.8125, 0.5, 0.6564, 0.5, 0.75, 0.5, 0.75, 0.5, 0.6564, 0.5, 0.625, 0.5, 0.5625, 0.5, 0.5625, 0.5, 0.625, 0.5, 0.8125, 0.5, 0.75, 0.5, 0.75, 0.5, 0.8125, 0.5, 0.8466, 0.5, 0.9375, 0.5, 0.9375, 0.5, 0.8466, 0.5, 0.5625, 0.5, 0.6564, 0.5, 0.6564, 0.5, 0.5625, 0.5, 0.9375, 0.5, 0.875, 0.5, 0.875, 0.5, 0.9375, 0.5, 0.75, 0.5, 0.6875, 0.5, 0.6875, 0.5, 0.75, 0.5, 0.75, 0.5, 0.8466, 0.5, 0.8466, 0.5, 0.75, 0.5, 0.6518, 0.5, 0.625, 0.5, 0.625, 0.5, 0.6518, 0.5, 0.8482, 0.5, 0.8125, 0.5, 0.8125, 0.5, 0.8482, 0.5, 0.75, 0.5, 0.6875, 0.5, 0.6875, 0.5, 0.75, 0.5, 0.9375, 0.5, 0.875, 0.5, 0.875, 0.5, 0.9375, 0.5, 0.75, 0.5, 0.8466, 0.5, 0.8466, 0.5, 0.75, 0.5, 0.6875, 0.5, 0.6875, 0.5, 0.6875, 0.5, 0.6875, 0.5, 0.8482, 0.5, 0.8125, 0.5, 0.8125, 0.5, 0.8482, 0.5, 0.6564, 0.5, 0.75, 0.5, 0.75, 0.5, 0.6564, 0.5, 0.6564, 0.5, 0.6564, 0.5, 0.6564, 0.5, 0.6564, 0.5, 0.8125, 0.5, 0.75, 0.5, 0.75, 0.5, 0.8125, 0.5, 0.8466, 0.5, 0.9375, 0.5, 0.9375, 0.5, 0.8466, 0.5, 0.625, 0.5, 0.5625, 0.5, 0.5625, 0.5, 0.625, 0.5, 0.9375, 0.5, 0.875, 0.5, 0.875, 0.5, 0.9375, 0.5, 0.75, 0.5, 0.8466, 0.5, 0.8466, 0.5, 0.75, 0.5, 0.6518, 0.5, 0.6875, 0.5, 0.6875, 0.5, 0.6518, 0.5, 0.8482, 0.5, 0.8125, 0.5, 0.8125, 0.5, 0.8482, 0.5, 0.6564, 0.5, 0.75, 0.5, 0.75, 0.5, 0.6564, 0.5, 0.5625, 0.5, 0.6564, 0.5, 0.6564, 0.5, 0.5625, 0.5, 0.8125, 0.5, 0.75, 0.5, 0.75, 0.5, 0.8125, 0.5, 0.8466, 0.5, 0.9375, 0.5, 0.9375, 0.5, 0.8466, 0.5, 0.6564, 0.5, 0.5625, 0.5, 0.5625, 0.5, 0.6564, 0.5, 0.75, 0.5, 0.6875, 0.5, 0.6875, 0.5, 0.75, 0.5, 0.6518, 0.5, 0.625, 0.5, 0.625, 0.5, 0.6518, 0.5, 0.8482, 0.5, 0.8125, 0.5, 0.8125, 0.5, 0.8482, 0.5, 0.6564, 0.5, 0.75, 0.5, 0.75, 0.5, 0.6564, 0.5, 0.625, 0.5, 0.5625, 0.5, 0.5625, 0.5, 0.625, 0.5, 0.8125, 0.5, 0.75, 0.5, 0.75, 0.5, 0.8125, 0.5, 0.8466, 0.5, 0.9375, 0.5, 0.9375, 0.5, 0.8466, 0.5, 0.5625, 0.5, 0.6564, 0.5, 0.6564, 0.5, 0.5625, 0.5, 0.75, 0.5, 0.6875, 0.5, 0.6875, 0.5, 0.75, 0.5, 0.9375, 0.5, 0.875, 0.5, 0.875, 0.5, 0.9375, 0.5, 0.75, 0.5, 0.8466, 0.5, 0.8466, 0.5, 0.75, 0.5, 0.8482, 0.5, 0.8125, 0.5, 0.8125, 0.5, 0.8482, 0.5, 0.6564, 0.5, 0.75, 0.5, 0.75, 0.5, 0.6564, 0.5, 0.625, 0.5, 0.5625, 0.5, 0.5625, 0.5, 0.625, 0.5, 0.8125, 0.5, 0.75, 0.5, 0.75, 0.5, 0.8125, 0.5, 0.8466, 0.5, 0.9375, 0.5, 0.9375, 0.5, 0.8466, 0.5, 0.5625, 0.5, 0.6564, 0.5, 0.6564, 0.5, 0.5625, 0.5, 0.75, 0.5, 0.6875, 0.5, 0.6875, 0.5, 0.75, 0.5, 0.9375, 0.5, 0.875, 0.5, 0.875, 0.5, 0.9375, 0.5, 0.75, 0.5, 0.8466, 0.5, 0.8466, 0.5, 0.75, 0.5, 0.6518, 0.5, 0.625, 0.5, 0.625, 0.5, 0.6518, 0.5, 0.6518, 0.5, 0.625, 0.5, 0.625, 0.5, 0.6518, 0.5, 0.75, 0.5, 0.8466, 0.5, 0.8466, 0.5, 0.75, 0.5, 0.9375, 0.5, 0.875, 0.5, 0.875, 0.5, 0.9375, 0.5, 0.75, 0.5, 0.6875, 0.5, 0.6875, 0.5, 0.75, 0.5, 0.5625, 0.5, 0.6564, 0.5, 0.6564, 0.5, 0.5625, 0.5, 0.8466, 0.5, 0.9375, 0.5, 0.9375, 0.5, 0.8466, 0.5, 0.8125, 0.5, 0.75, 0.5, 0.75, 0.5, 0.8125, 0.5, 0.625, 0.5, 0.5625, 0.5, 0.5625, 0.5, 0.625, 0.5, 0.6564, 0.5, 0.75, 0.5, 0.75, 0.5, 0.6564, 0.5, 0.8482, 0.5, 0.8125, 0.5, 0.8125, 0.5, 0.8482, 0.5, 0.6564, 0.5, 0.75, 0.5, 0.75, 0.5, 0.6564, 0.5, 0.625, 0.5, 0.5625, 0.5, 0.5625, 0.5, 0.625, 0.5, 0.8125, 0.5, 0.75, 0.5, 0.75, 0.5, 0.8125, 0.5, 0.8466, 0.5, 0.9375, 0.5, 0.9375, 0.5, 0.8466, 0.5, 0.5625, 0.5, 0.6564, 0.5, 0.6564, 0.5, 0.5625, 0.5, 0.75, 0.5, 0.6875, 0.5, 0.6875, 0.5, 0.75, 0.5, 0.9375, 0.5, 0.875, 0.5, 0.875, 0.5, 0.9375, 0.5, 0.75, 0.5, 0.8466, 0.5, 0.8466, 0.5, 0.75, 0.5, 0.6518, 0.5, 0.625, 0.5, 0.625, 0.5, 0.6518, 0.5, 0.8482, 0.5, 0.8125, 0.5, 0.8125, 0.5, 0.8482, 0.5, 0.8125, 0.5, 0.75, 0.5, 0.75, 0.5, 0.8125, 0.5, 0.8466, 0.5, 0.9375, 0.5, 0.9375, 0.5, 0.8466, 0.5, 0.5625, 0.5, 0.6564, 0.5, 0.6564, 0.5, 0.5625, 0.5, 0.75, 0.5, 0.6875, 0.5, 0.6875, 0.5, 0.75, 0.5, 0.9375, 0.5, 0.875, 0.5, 0.875, 0.5, 0.9375, 0.5, 0.75, 0.5, 0.8466, 0.5, 0.8466, 0.5, 0.75, 0.5, 0.6518, 0.5, 0.625, 0.5, 0.625, 0.5, 0.6518, 0.5, 0.8482, 0.5, 0.8125, 0.5, 0.8125, 0.5, 0.8482, 0.5, 0.6564, 0.5, 0.75, 0.5, 0.75, 0.5, 0.6564, 0.5, 0.625, 0.5, 0.5625, 0.5, 0.5625, 0.5, 0.625, 0.5, 0.6518, 0.5, 0.625, 0.5, 0.625, 0.5, 0.6518, 0.5, 0.75, 0.5, 0.8466, 0.5, 0.8466, 0.5, 0.75, 0.5, 0.9375, 0.5, 0.875, 0.5, 0.875, 0.5, 0.9375, 0.5, 0.75, 0.5, 0.6875, 0.5, 0.6875, 0.5, 0.75, 0.5, 0.5625, 0.5, 0.6564, 0.5, 0.6564, 0.5, 0.5625, 0.5, 0.8466, 0.5, 0.9375, 0.5, 0.9375, 0.5, 0.8466, 0.5, 0.8125, 0.5, 0.75, 0.5, 0.75, 0.5, 0.8125, 0.5, 0.625, 0.5, 0.5625, 0.5, 0.5625, 0.5, 0.625, 0.5, 0.6564, 0.5, 0.75, 0.5, 0.75, 0.5, 0.6564, 0.5, 0.8482, 0.5, 0.8125, 0.5, 0.8125, 0.5, 0.8482, 0.5, 0.6518, 0.5, 0.625, 0.5, 0.625, 0.5, 0.6518, 0.5, 0.6564, 0.5, 0.6564, 0.5, 0.6564, 0.5, 0.6564, 0.5, 0.6875, 0.5, 0.6875, 0.5, 0.6875, 0.5, 0.6875, 0.5, 0.5625, 0.5, 0.625, 0.5, 0.625, 0.5, 0.5625, 0.5, 0.625, 0.5, 0.5625, 0.5, 0.5625, 0.5, 0.625, 0.5, 0.6564, 0.5, 0.6564, 0.5, 0.6564, 0.5, 0.6564, 0.5, 0.6564, 0.5, 0.6564, 0.5, 0.6564, 0.5, 0.6564, 0.5, 0.5625, 0.5, 0.6564, 0.5, 0.6564, 0.5, 0.5625, 0.5, 0.6875, 0.5, 0.6875, 0.5, 0.6875, 0.5, 0.6875, 0.5, 0.6564, 0.5, 0.5625, 0.5, 0.5625, 0.5, 0.6564, 0.5, 0.6518, 0.5, 0.625, 0.5, 0.625, 0.5, 0.6518, 0.5, 0.5625, 0.5, 0.625, 0.5, 0.625, 0.5, 0.5625, 0.5, 0.6875, 0.5, 0.6875, 0.5, 0.6875, 0.5, 0.6875, 0.5, 0.6518, 0.5, 0.6875, 0.5, 0.6875, 0.5, 0.6518, 0.5, 0.5625, 0.5, 0.625, 0.5, 0.625, 0.5, 0.5625, 0.5, 0.6518, 0.5, 0.6875, 0.5, 0.6875, 0.5, 0.6518, 0.5, 0.5625, 0.5, 0.6564, 0.5, 0.6564, 0.5, 0.5625, 0.5, 0.5625, 0.5, 0.6564, 0.5, 0.6564, 0.5, 0.5625, 0.5, 0.6518, 0.5, 0.6875, 0.5, 0.6875, 0.5, 0.6518, 0.5, 0.5625, 0.5, 0.625, 0.5, 0.625, 0.5, 0.5625, 0.5, 0.75, 0.5, 0.6875, 0.5, 0.6875, 0.5, 0.75, 0.5, 0.5625, 0.5, 0.6564, 0.5, 0.6564, 0.5, 0.5625, 0.5, 0.8466, 0.5, 0.9375, 0.5, 0.9375, 0.5, 0.8466, 0.5, 0.8125, 0.5, 0.75, 0.5, 0.75, 0.5, 0.8125, 0.5, 0.625, 0.5, 0.5625, 0.5, 0.5625, 0.5, 0.625, 0.5, 0.6564, 0.5, 0.75, 0.5, 0.75, 0.5, 0.6564, 0.5, 0.8482, 0.5, 0.8125, 0.5, 0.8125, 0.5, 0.8482, 0.5, 0.6518, 0.5, 0.625, 0.5, 0.625, 0.5, 0.6518, 0.5, 0.75, 0.5, 0.8466, 0.5, 0.8466, 0.5, 0.75, 0.5, 0.9375, 0.5, 0.875, 0.5, 0.875, 0.5, 0.9375, 0.5, 0.9375, 0.5, 0.875, 0.5, 0.875, 0.5, 0.9375, 0.5, 0.75, 0.5, 0.8466, 0.5, 0.8466, 0.5, 0.75, 0.5, 0.6518, 0.5, 0.625, 0.5, 0.625, 0.5, 0.6518, 0.5, 0.8482, 0.5, 0.8125, 0.5, 0.8125, 0.5, 0.8482, 0.5, 0.6564, 0.5, 0.75, 0.5, 0.75, 0.5, 0.6564, 0.5, 0.625, 0.5, 0.5625, 0.5, 0.5625, 0.5, 0.625, 0.5, 0.8125, 0.5, 0.75, 0.5, 0.75, 0.5, 0.8125, 0.5, 0.8466, 0.5, 0.9375, 0.5, 0.9375, 0.5, 0.8466, 0.5, 0.5625, 0.5, 0.6564, 0.5, 0.6564, 0.5, 0.5625, 0.5, 0.75, 0.5, 0.6875, 0.5, 0.6875, 0.5, 0.75, 0.5, 0.75, 0.5, 0.6875, 0.5, 0.6875, 0.5, 0.75, 0.5, 0.5625, 0.5, 0.6564, 0.5, 0.6564, 0.5, 0.5625, 0.5, 0.8466, 0.5, 0.9375, 0.5, 0.9375, 0.5, 0.8466, 0.5, 0.8125, 0.5, 0.75, 0.5, 0.75, 0.5, 0.8125, 0.5, 0.625, 0.5, 0.5625, 0.5, 0.5625, 0.5, 0.625, 0.5, 0.6564, 0.5, 0.75, 0.5, 0.75, 0.5, 0.6564, 0.5, 0.8482, 0.5, 0.8125, 0.5, 0.8125, 0.5, 0.8482, 0.5, 0.6518, 0.5, 0.625, 0.5, 0.625, 0.5, 0.6518, 0.5, 0.75, 0.5, 0.8466, 0.5, 0.8466, 0.5, 0.75, 0.5, 0.9375, 0.5, 0.875, 0.5, 0.875, 0.5, 0.9375, 0.5, 0.8482, 0.5, 0.8125, 0.5, 0.8125, 0.5, 0.8482, 0.5, 0.6564, 0.5, 0.75, 0.5, 0.75, 0.5, 0.6564, 0.5, 0.625, 0.5, 0.5625, 0.5, 0.5625, 0.5, 0.625, 0.5, 0.8125, 0.5, 0.75, 0.5, 0.75, 0.5, 0.8125, 0.5, 0.8466, 0.5, 0.9375, 0.5, 0.9375, 0.5, 0.8466, 0.5, 0.5625, 0.5, 0.6564, 0.5, 0.6564, 0.5, 0.5625, 0.5, 0.75, 0.5, 0.6875, 0.5, 0.6875, 0.5, 0.75, 0.5, 0.9375, 0.5, 0.875, 0.5, 0.875, 0.5, 0.9375, 0.5, 0.75, 0.5, 0.8466, 0.5, 0.8466, 0.5, 0.75, 0.5, 0.6518, 0.5, 0.625, 0.5, 0.625, 0.5, 0.6518, 0.5, 0.5, 0.7075, 0.5161, 0.7264, 0.5161, 0.7264, 0.5, 0.7075, 0.5156, 0.7837, 0.5, 0.8057, 0.5, 0.8057, 0.5156, 0.7837, 0.5333, 0.75, 0.5333, 0.8642, 0.5156, 0.7837, 0.516, 0.75, 0.5, 0.6238, 0.5333, 0.6238, 0.5161, 0.7264, 0.5, 0.7075, 0.5161, 0.7275, 0.516, 0.75, 0.516, 0.75, 0.5161, 0.7275, 0.516, 0.75, 0.5156, 0.7837, 0.5156, 0.7837, 0.516, 0.75, 0.5, 0.7075, 0.5161, 0.7264, 0.5161, 0.7264, 0.5, 0.7075, 0.5161, 0.7275, 0.516, 0.75, 0.516, 0.75, 0.5161, 0.7276, 0.516, 0.75, 0.5156, 0.7837, 0.5156, 0.7837, 0.516, 0.75, 0.5156, 0.7837, 0.5, 0.8057, 0.5, 0.8057, 0.5156, 0.7837, 0.516, 0.75, 0.5156, 0.7837, 0.5156, 0.7837, 0.516, 0.75, 0.5, 0.7075, 0.5161, 0.7264, 0.5161, 0.7264, 0.5, 0.7075, 0.5161, 0.7276, 0.516, 0.75, 0.516, 0.75, 0.5161, 0.7274, 0.5156, 0.7837, 0.5, 0.8057, 0.5, 0.8057, 0.5156, 0.7837, 0.5, 0.8057, 0.5, 0.7075, 0.5161, 0.7264, 0.5161, 0.7274, 0.516, 0.75, 0.5156, 0.7837, 0.9375, 0.5, 0.8466, 0.5, 0.8466, 0.5, 0.9375, 0.5, 0.9667, 0.5619, 0.9667, 0.6238, 0.9667, 0.6238, 0.8482, 0.5, 0.875, 0.5, 0.875, 0.5, 0.8482, 0.5, 0.8125, 0.5, 0.8125, 0.5, 0.8125, 0.5, 0.8125, 0.5, 0.8617, 0.5, 0.8617, 0.5, 0.8466, 0.5, 0.8466, 0.5, 0.875, 0.5, 0.9375, 0.5, 0.9375, 0.5, 0.875, 0.5, 0.9142, 0.5, 0.9667, 0.5, 0.9667, 0.5, 0.9142, 0.5, 0.9667, 0.6238, 0.9375, 0.6238, 0.9375, 0.6238, 0.9667, 0.6238, 0.8466, 0.5, 0.8466, 0.5, 0.8466, 0.5, 0.8466, 0.5, 0.9375, 0.6238, 0.875, 0.6238, 0.875, 0.6238, 0.9375, 0.6238, 0.8125, 0.5, 0.8125, 0.5, 0.8125, 0.5, 0.8125, 0.5, 0.8482, 0.6238, 0.8125, 0.6238, 0.8125, 0.6238, 0.8482, 0.6238, 0.8125, 0.6238, 0.8125, 0.5, 0.8125, 0.5, 0.8125, 0.6238, 0.9667, 0.6238, 0.9375, 0.6238, 0.9375, 0.6238, 0.9667, 0.6238, 0.9375, 0.6238, 0.875, 0.6238, 0.875, 0.6238, 0.9375, 0.6238, 0.9066, 0.5, 0.9667, 0.5, 0.9667, 0.6238, 0.9066, 0.5619, 0.8482, 0.6238, 0.8125, 0.6238, 0.8125, 0.6238, 0.8482, 0.6238, 0.9667, 0.5619, 0.9667, 0.6238, 0.9667, 0.6238, 0.9667, 0.5, 0.9375, 0.5, 0.8466, 0.5, 0.8466, 0.5, 0.9375, 0.5, 0.8482, 0.5, 0.875, 0.5, 0.875, 0.5, 0.8482, 0.5, 0.8466, 0.5, 0.8617, 0.5, 0.8617, 0.5, 0.875, 0.5, 0.9375, 0.5, 0.9375, 0.5, 0.875, 0.5, 0.8466, 0.5, 0.8466, 0.5, 0.8466, 0.5, 0.8466, 0.5, 0.875, 0.5619, 0.875, 0.5, 0.9375, 0.5, 0.9375, 0.5619, 0.9066, 0.5619, 0.9375, 0.5619, 0.9375, 0.5, 0.8466, 0.5, 0.8482, 0.5619, 0.8125, 0.5619, 0.8125, 0.5, 0.8482, 0.5, 0.9142, 0.5, 0.9667, 0.5, 0.9667, 0.5, 0.9142, 0.5, 0.9667, 0.5, 0.9667, 0.5619, 0.9667, 0.5, 0.9667, 0.5, 0.9667, 0.5619, 0.9667, 0.5619, 0.9667, 0.5, 0.8482, 0.6238, 0.8125, 0.6238, 0.8125, 0.6238, 0.8482, 0.6238, 0.9375, 0.6238, 0.875, 0.6238, 0.875, 0.6238, 0.9375, 0.6238, 0.9667, 0.6238, 0.9375, 0.6238, 0.9375, 0.6238, 0.9667, 0.6238, 0.9667, 0.5619, 0.9667, 0.5619, 0.9667, 0.6238, 0.9667, 0.6238, 0.8125, 0.5, 0.8125, 0.5, 0.8125, 0.5, 0.8125, 0.5, 0.8125, 0.6238, 0.8125, 0.5, 0.8125, 0.5, 0.8125, 0.6238, 0.8125, 0.5, 0.8125, 0.5, 0.8125, 0.5, 0.8125, 0.5, 0.875, 0.5, 0.9375, 0.5, 0.9375, 0.5, 0.875, 0.5, 0.9375, 0.5, 0.8466, 0.5, 0.8466, 0.5, 0.9375, 0.5, 0.8466, 0.5, 0.8466, 0.5, 0.8466, 0.5, 0.8466, 0.5, 0.8482, 0.5, 0.875, 0.5, 0.875, 0.5, 0.8482, 0.5, 0.8466, 0.5, 0.8466, 0.5, 0.8617, 0.5, 0.8466, 0.5, 0.5161, 0.7264, 0.5161, 0.7276, 0.5161, 0.7274, 0.5161, 0.7264, 0.5161, 0.7264, 0.5161, 0.7275, 0.5161, 0.7276, 0.5161, 0.7264, 0.5161, 0.7264, 0.5161, 0.7275, 0.5161, 0.7275, 0.5161, 0.7264, 0.5625, 0.6238, 0.5625, 0.6296, 0.5333, 0.6296, 0.5333, 0.6238, 1.0, 0.6238, 1.0, 0.6296, 0.9667, 0.6296, 0.9667, 0.6238, 0.9667, 0.6238, 0.9667, 0.6296, 0.9375, 0.6296, 0.9375, 0.6238, 0.9375, 0.6238, 0.9375, 0.6296, 0.875, 0.6296, 0.875, 0.6238, 0.8482, 0.6238, 0.8482, 0.6296, 0.8125, 0.6296, 0.8125, 0.6238, 0.8125, 0.6238, 0.8125, 0.6296, 0.75, 0.6296, 0.75, 0.6238, 0.75, 0.6238, 0.75, 0.6296, 0.6875, 0.6296, 0.6875, 0.6238, 0.6518, 0.6238, 0.6518, 0.6296, 0.625, 0.6296, 0.625, 0.6238, 0.625, 0.6238, 0.625, 0.6296, 0.5625, 0.6296, 0.5625, 0.6238, 0.5333, 0.6238, 0.5333, 0.6296, 0.5161, 0.7275, 0.5161, 0.7264, 0.8466, 0.5, 0.9066, 0.5, 0.9066, 0.5619, 0.8466, 0.5, 0.9667, 0.6238, 0.9375, 0.6238, 0.9375, 0.5619, 0.9066, 0.5619, 0.875, 0.6238, 0.875, 0.5619, 0.9375, 0.5619, 0.9375, 0.6238, 0.8482, 0.6238, 0.8125, 0.6238, 0.8125, 0.5619, 0.8482, 0.5619, 0.8125, 0.5, 0.8125, 0.5, 0.8125, 0.5, 0.8125, 0.5, 0.8617, 0.5, 0.9142, 0.5, 0.9142, 0.5, 0.8617, 0.5, 0.8617, 0.5, 0.9142, 0.5, 0.9142, 0.5, 0.8617, 0.5, 0.8125, 0.5, 0.8125, 0.5, 0.8125, 0.5, 0.8125, 0.5, 0.8125, 0.5, 0.7812, 0.5, 0.75, 0.5, 0.75, 0.5, 0.8125, 0.5, 0.9167, 0.6135, 0.96, 0.6135, 0.0, 0.0, 0.0, 0.0, 0.7917, 0.6767, 0.7917, 0.75, 0.75, 0.75, 0.75, 0.6767, 0.875, 0.6767, 0.875, 0.75, 0.8333, 0.75, 0.8333, 0.6767, 0.6667, 0.6767, 0.6667, 0.75, 0.5833, 0.75, 0.5833, 0.6767, 0.5417, 0.6767, 0.5417, 0.75, 0.5, 0.75, 0.5, 0.6767, 0.6667, 0.5541, 0.6667, 0.6135, 0.5833, 0.6135, 0.5833, 0.5541, 0.875, 0.5541, 0.875, 0.6135, 0.8333, 0.6135, 0.8333, 0.5541, 0.7176, 0.5541, 0.7176, 0.6135, 0.6667, 0.6135, 0.6667, 0.5541, 0.7917, 0.5541, 0.7917, 0.6135, 0.75, 0.6135, 0.75, 0.5541, 0.96, 0.5541, 0.96, 0.6135, 0.9167, 0.6135, 0.9167, 0.5541, 0.6667, 0.6135, 0.6667, 0.6767, 0.5833, 0.6767, 0.5833, 0.6135, 0.875, 0.6135, 0.875, 0.6767, 0.8333, 0.6767, 0.8333, 0.6135, 0.7176, 0.6135, 0.7176, 0.6767, 0.6667, 0.6767, 0.6667, 0.6135, 0.7917, 0.6135, 0.7917, 0.6767, 0.75, 0.6767, 0.75, 0.6135, 0.0, 0.0, 0.0, 0.0, 0.0, 0.0, 0.0, 0.0, 0.96, 0.531, 0.96, 0.5541, 0.9167, 0.5541, 0.9167, 0.531, 0.6667, 0.531, 0.6667, 0.5, 0.6667, 0.5, 0.6667, 0.531, 0.7917, 0.5541, 0.75, 0.5541, 0.75, 0.5541, 0.7917, 0.5541, 0.875, 0.531, 0.875, 0.5541, 0.8333, 0.5541, 0.8333, 0.531, 0.6667, 0.531, 0.6667, 0.5541, 0.5833, 0.5541, 0.5833, 0.531, 0.5417, 0.531, 0.5417, 0.5541, 0.5, 0.5541, 0.5, 0.531, 0.9813, 0.531, 0.9813, 0.5541, 0.96, 0.5541, 0.96, 0.531, 0.5333, 1.0, 0.5, 0.6767, 0.5, 0.75, 0.5, 1.0, 0.9813, 0.5541, 0.9813, 0.6135, 0.96, 0.6135, 0.96, 0.5541, 0.96, 0.6135, 0.9813, 0.6135, 0.9813, 0.6767, 0.0, 0.0, 0.6518, 1.0, 0.5, 0.531, 0.5, 0.5541, 0.5625, 0.7771, 0.5938, 0.8885, 0.625, 1.0, 0.5573, 0.531, 0.5573, 0.5541, 0.5417, 0.5541, 0.5417, 0.531, 0.5573, 0.6135, 0.5573, 0.6767, 0.5417, 0.6767, 0.5417, 0.6135, 0.5573, 0.5541, 0.5573, 0.6135, 0.5417, 0.6135, 0.5417, 0.5541, 0.5573, 0.6767, 0.5573, 0.75, 0.5417, 0.75, 0.5417, 0.6767, 0.5833, 0.6767, 0.5833, 0.75, 0.5573, 0.75, 0.5573, 0.6767, 0.5833, 0.5541, 0.5833, 0.6135, 0.5573, 0.6135, 0.5573, 0.5541, 0.5833, 0.6135, 0.5833, 0.6767, 0.5573, 0.6767, 0.5573, 0.6135, 0.5833, 0.531, 0.5833, 0.5541, 0.5573, 0.5541, 0.5573, 0.531, 0.75, 0.5, 0.7917, 0.5, 0.7917, 0.5, 0.75, 0.5, 0.75, 0.6135, 0.75, 0.6767, 0.7176, 0.6767, 0.7176, 0.6135, 0.75, 0.5541, 0.75, 0.6135, 0.7176, 0.6135, 0.7176, 0.5541, 0.8333, 0.5, 0.8333, 0.531, 0.8333, 0.531, 0.8333, 0.5, 0.8333, 0.6135, 0.8333, 0.6767, 0.7917, 0.6767, 0.7917, 0.6135, 0.8333, 0.5541, 0.8333, 0.6135, 0.7917, 0.6135, 0.7917, 0.5541, 0.8333, 0.6767, 0.8333, 0.75, 0.7917, 0.75, 0.7917, 0.6767, 0.9167, 0.531, 0.9167, 0.5541, 0.875, 0.5541, 0.875, 0.531, 0.9167, 0.6135, 0.9167, 0.6767, 0.875, 0.6767, 0.875, 0.6135, 0.9167, 0.5541, 0.9167, 0.6135, 0.875, 0.6135, 0.875, 0.5541, 0.9167, 0.6767, 0.9167, 0.75, 0.875, 0.75, 0.875, 0.6767, 0.9167, 0.5, 0.9167, 0.531, 0.875, 0.531, 0.875, 0.5, 0.8333, 0.5541, 0.7917, 0.5541, 0.7917, 0.5541, 0.8333, 0.5541, 0.7176, 0.5541, 0.6667, 0.5541, 0.6667, 0.5541, 0.7176, 0.5541, 0.5833, 0.5, 0.5833, 0.531, 0.5573, 0.531, 0.5573, 0.5, 0.5573, 0.5, 0.5573, 0.531, 0.5417, 0.531, 0.5417, 0.5, 0.6875, 1.0, 0.5, 0.5, 0.5, 0.531, 0.6518, 1.0, 0.9813, 0.5, 0.9813, 0.531, 0.96, 0.531, 0.96, 0.5, 0.5417, 0.5, 0.5417, 0.531, 0.5, 0.531, 0.5, 0.5, 0.6667, 0.5, 0.6667, 0.531, 0.5833, 0.531, 0.5833, 0.5, 0.875, 0.5, 0.875, 0.531, 0.8333, 0.531, 0.8333, 0.5, 0.6667, 0.5541, 0.6667, 0.531, 0.6667, 0.531, 0.6667, 0.5541, 0.8333, 0.531, 0.8333, 0.5541, 0.8333, 0.5541, 0.8333, 0.531, 0.96, 0.5, 0.96, 0.531, 0.9167, 0.531, 0.9167, 0.5, 0.875, 0.6238, 0.8482, 0.6238, 0.8482, 0.5619, 0.875, 0.5619, 0.6875, 0.6238, 0.6875, 0.6296, 0.6518, 0.6296, 0.6518, 0.6238, 0.875, 0.6238, 0.875, 0.6296, 0.8482, 0.6296, 0.8482, 0.6238, 0.8125, 0.5, 0.8482, 0.5, 0.8482, 0.5, 0.8125, 0.5, 0.875, 0.6238, 0.8482, 0.6238, 0.8482, 0.6238, 0.875, 0.6238, 0.875, 0.5619, 0.8482, 0.5619, 0.8482, 0.5, 0.875, 0.5, 0.8125, 0.5, 0.8482, 0.5, 0.8482, 0.5, 0.8125, 0.5, 0.875, 0.6238, 0.8482, 0.6238, 0.8482, 0.6238, 0.875, 0.6238, 0.875, 0.6238, 0.8482, 0.6238, 0.8482, 0.6238, 0.875, 0.6238, 0.8125, 0.5, 0.8482, 0.5, 0.8482, 0.5, 0.8125, 0.5, 0.6875, 0.5, 0.6518, 0.5, 0.6518, 0.5, 0.6875, 0.5, 0.875, 0.5, 0.8482, 0.5, 0.8482, 0.5, 0.875, 0.5, 0.6875, 0.5, 0.6518, 0.5, 0.6518, 0.5, 0.6875, 0.5, 0.875, 0.5, 0.8482, 0.5, 0.8482, 0.5, 0.875, 0.5, 0.875, 0.5, 0.8482, 0.5, 0.8482, 0.5, 0.875, 0.5, 0.6875, 0.5, 0.6518, 0.5, 0.6518, 0.5, 0.6875, 0.5, 0.6875, 0.5, 0.6518, 0.5, 0.6518, 0.5, 0.6875, 0.5, 0.875, 0.5, 0.8482, 0.5, 0.8482, 0.5, 0.875, 0.5, 0.625, 0.5, 0.6518, 0.5, 0.6518, 0.5, 0.625, 0.5, 0.625, 0.5, 0.6518, 0.5, 0.6518, 0.5, 0.625, 0.5, 0.625, 0.5, 0.6518, 0.5, 0.6518, 0.5, 0.625, 0.5, 0.6875, 0.5, 0.6518, 0.5, 0.6518, 0.5, 0.6875, 0.5, 0.6875, 0.5, 0.6518, 0.5, 0.6518, 0.5, 0.6875, 0.5, 0.875, 0.5, 0.8482, 0.5, 0.8482, 0.5, 0.875, 0.5, 0.6875, 0.5, 0.6518, 0.5, 0.6518, 0.5, 0.6875, 0.5, 0.875, 0.5, 0.8482, 0.5, 0.8482, 0.5, 0.875, 0.5, 0.6875, 0.5, 0.6518, 0.5, 0.6518, 0.5, 0.6875, 0.5, 0.875, 0.5, 0.8482, 0.5, 0.8482, 0.5, 0.875, 0.5, 0.6875, 0.5, 0.6518, 0.5, 0.6518, 0.5, 0.6875, 0.5, 0.875, 0.5, 0.8482, 0.5, 0.8482, 0.5, 0.875, 0.5, 0.6875, 0.5, 0.6518, 0.5, 0.6518, 0.5, 0.6875, 0.5, 0.6875, 0.5, 0.6518, 0.5, 0.6518, 0.5, 0.6875, 0.5, 0.875, 0.5, 0.8482, 0.5, 0.8482, 0.5, 0.875, 0.5, 0.875, 0.5, 0.8482, 0.5, 0.8482, 0.5, 0.875, 0.5, 0.6875, 0.5, 0.6518, 0.5, 0.6518, 0.5, 0.6875, 0.5, 0.875, 0.5, 0.8482, 0.5, 0.8482, 0.5, 0.875, 0.5, 0.625, 0.5, 0.6518, 0.5, 0.6518, 0.5, 0.625, 0.5, 0.875, 0.5, 0.8482, 0.5, 0.8482, 0.5, 0.875, 0.5, 0.875, 0.5, 0.8482, 0.5, 0.8482, 0.5, 0.875, 0.5, 0.6875, 0.5, 0.6518, 0.5, 0.6518, 0.5, 0.6875, 0.5, 0.6875, 0.5, 0.6518, 0.5, 0.6518, 0.5, 0.6875, 0.5, 0.875, 0.5, 0.8482, 0.5, 0.8482, 0.5, 0.875, 0.5, 0.875, 0.5, 0.8482, 0.5, 0.8482, 0.5, 0.875, 0.5, 0.6875, 0.5, 0.6518, 0.5, 0.6518, 0.5, 0.6875, 0.5, 0.6875, 0.5, 0.6518, 0.5, 0.6518, 0.5, 0.6875, 0.5, 0.6875, 0.5, 0.6518, 0.5, 0.6518, 0.5, 0.6875, 0.5, 0.875, 0.5, 0.8482, 0.5, 0.8482, 0.5, 0.875, 0.5, 0.6875, 0.5, 0.6518, 0.5, 0.6518, 0.5, 0.6875, 0.5, 0.875, 0.5, 0.8482, 0.5, 0.8482, 0.5, 0.875, 0.5, 0.6875, 0.5, 0.6518, 0.5, 0.6518, 0.5, 0.6875, 0.5, 0.6875, 0.5, 0.6518, 0.5, 0.6518, 0.5, 0.6875, 0.5, 0.875, 0.5, 0.8482, 0.5, 0.8482, 0.5, 0.875, 0.5, 0.6875, 0.5, 0.6875, 0.6238, 0.6518, 0.6238, 0.6518, 0.5, 0.6875, 0.8642, 0.6875, 0.8915, 0.6518, 0.8915, 0.6518, 0.8642, 0.875, 0.8642, 0.875, 0.8915, 0.8482, 0.8915, 0.8482, 0.8642, 0.6875, 0.75, 0.6875, 0.8642, 0.6518, 0.8642, 0.6518, 0.75, 0.875, 0.75, 0.875, 0.8642, 0.8482, 0.8642, 0.8482, 0.75, 0.875, 0.8915, 0.875, 0.925, 0.8482, 0.925, 0.8482, 0.8915, 0.6875, 0.8915, 0.6875, 0.925, 0.6518, 0.925, 0.6518, 0.8915, 0.875, 0.6296, 0.875, 0.75, 0.8482, 0.75, 0.8482, 0.6296, 0.6875, 0.6296, 0.6875, 0.75, 0.6518, 0.75, 0.6518, 0.6296, 0.6875, 0.9835, 0.6875, 1.0, 0.6518, 1.0, 0.6518, 0.9835, 0.875, 0.9835, 0.875, 1.0, 0.8482, 1.0, 0.8482, 0.9835, 0.75, 0.6767, 0.75, 0.75, 0.75, 0.75, 0.75, 0.6767, 0.7176, 0.6767, 0.75, 0.6767, 0.75, 0.6767, 0.7176, 0.6767, 0.6667, 0.6767, 0.7176, 0.6767, 0.7176, 0.6767, 0.6667, 0.6767, 0.6667, 0.75, 0.6667, 0.6767, 0.6667, 0.6767, 0.6667, 0.75, 0.6667, 0.6767, 0.7176, 0.6767, 0.7176, 0.6767, 0.6667, 0.6767, 0.7176, 0.6767, 0.75, 0.6767, 0.75, 0.6767, 0.7176, 0.6767, 0.75, 0.6767, 0.75, 0.75, 0.75, 0.75, 0.75, 0.6767, 0.6667, 0.75, 0.6667, 0.6767, 0.6667, 0.6767, 0.6667, 0.75, 1.0, 0.5, 1.0, 0.531, 0.9813, 0.531, 0.9813, 0.5, 1.0, 0.6767, 1.0, 0.75, 0.9813, 0.75, 0.9813, 0.6767, 1.0, 0.5541, 1.0, 0.6135, 0.9813, 0.6135, 0.9813, 0.5541, 1.0, 0.6135, 1.0, 0.6767, 0.9813, 0.6767, 0.9813, 0.6135, 1.0, 0.531, 1.0, 0.5541, 0.9813, 0.5541, 0.9813, 0.531, 0.875, 0.925, 0.875, 0.9669, 0.8482, 0.9669, 0.8482, 0.925, 0.6875, 0.925, 0.6875, 0.9669, 0.6518, 0.9669, 0.6518, 0.925, 1.0, 0.925, 1.0, 0.9669, 0.9667, 0.9669, 0.9667, 0.925, 0.5625, 0.925, 0.5625, 0.9669, 0.5333, 0.9669, 0.5333, 0.925, 0.5333, 0.925, 0.5333, 0.9669, 0.5, 0.9669, 0.5, 0.925, 0.625, 0.925, 0.625, 0.9669, 0.5625, 0.9669, 0.5625, 0.925, 0.6518, 0.925, 0.6518, 0.9669, 0.625, 0.9669, 0.625, 0.925, 0.75, 0.925, 0.75, 0.9669, 0.6875, 0.9669, 0.6875, 0.925, 0.8125, 0.925, 0.8125, 0.9669, 0.75, 0.9669, 0.75, 0.925, 0.8482, 0.925, 0.8482, 0.9669, 0.8125, 0.9669, 0.8125, 0.925, 0.9375, 0.925, 0.9375, 0.9669, 0.875, 0.9669, 0.875, 0.925, 0.9667, 0.925, 0.9667, 0.9669, 0.9375, 0.9669, 0.9375, 0.925, 0.875, 0.9669, 0.875, 0.9835, 0.8482, 0.9835, 0.8482, 0.9669, 0.6875, 0.9669, 0.6875, 0.9835, 0.6518, 0.9835, 0.6518, 0.9669, 1.0, 0.9669, 1.0, 0.9835, 0.9667, 0.9835, 0.9667, 0.9669, 0.5625, 0.9669, 0.5625, 0.9835, 0.5333, 0.9835, 0.5333, 0.9669, 0.5333, 0.9669, 0.5333, 0.9835, 0.5, 0.9835, 0.5, 0.9669, 0.625, 0.9669, 0.625, 0.9835, 0.5625, 0.9835, 0.5625, 0.9669, 0.6518, 0.9669, 0.6518, 0.9835, 0.625, 0.9835, 0.625, 0.9669, 0.75, 0.9669, 0.75, 0.9835, 0.6875, 0.9835, 0.6875, 0.9669, 0.8125, 0.9669, 0.8125, 0.9835, 0.75, 0.9835, 0.75, 0.9669, 0.8482, 0.9669, 0.8482, 0.9835, 0.8125, 0.9835, 0.8125, 0.9669, 0.9375, 0.9669, 0.9375, 0.9835, 0.875, 0.9835, 0.875, 0.9669, 0.9667, 0.9669, 0.9667, 0.9835, 0.9375, 0.9835, 0.9375, 0.9669, 0.4907, 0.375, 0.0, 0.0, 0.9813, 0.6767, 0.9813, 0.75, 0.96, 0.5541, 0.96, 0.5541, 0.96, 0.6135, 0.96, 0.6135, 0.96, 0.531, 0.96, 0.531, 0.96, 0.5541, 0.96, 0.5541, 0.96, 0.531, 0.96, 0.531, 0.96, 0.5, 0.0, 0.0, 0.0, 0.0, 0.0, 0.0, 0.0, 0.0, 0.0, 0.0, 0.0, 0.0, 0.0, 0.0, 0.4907, 0.375, 0.9813, 0.6135, 0.9813, 0.6135, 0.9813, 0.6767, 0.9813, 0.6767, 0.9813, 0.5541, 0.9813, 0.5541, 0.9813, 0.6135, 0.9813, 0.6135, 0.9813, 0.531, 0.9813, 0.531, 0.9813, 0.5541, 0.9813, 0.5541, 0.9813, 0.5, 0.9813, 0.531, 0.9813, 0.531, 0.9813, 0.531, 0.9813, 0.6767, 0.9813, 0.75, 0.9813, 0.6767, 0.9813, 0.6767, 0.9813, 0.531, 0.9813, 0.531, 0.9813, 0.5541, 0.9813, 0.5541, 0.9813, 0.5541, 0.9813, 0.5541, 0.9813, 0.6135, 0.9813, 0.6135, 0.9813, 0.6135, 0.9813, 0.6135, 0.9813, 0.6767, 0.9813, 0.6767, 0.75, 0.5, 0.7176, 0.5, 0.7176, 0.5, 0.75, 0.5, 0.8333, 0.5, 0.7917, 0.5, 0.7917, 0.5, 0.8333, 0.5, 0.8333, 0.5, 0.7917, 0.5, 0.7917, 0.5, 0.8333, 0.5, 0.5417, 0.5, 0.5, 0.5, 0.5, 0.5, 0.5417, 0.5, 0.9167, 0.5, 0.875, 0.5, 0.875, 0.5, 0.9167, 0.5, 0.9813, 0.5, 0.96, 0.5, 0.96, 0.5, 0.9813, 0.5, 0.75, 1.0, 0.8125, 1.0, 0.8125, 1.0, 0.75, 1.0, 1.0, 0.5, 0.9813, 0.5, 0.9813, 0.5, 1.0, 0.5, 0.96, 0.5, 0.9167, 0.5, 0.9167, 0.5, 0.96, 0.5, 0.6875, 1.0, 0.75, 1.0, 0.75, 1.0, 0.6875, 1.0, 0.5, 0.5, 0.6875, 1.0, 0.6875, 1.0, 0.5, 0.5, 0.875, 0.5, 0.8333, 0.5, 0.8333, 0.5, 0.875, 0.5, 0.5573, 0.5, 0.5417, 0.5, 0.5417, 0.5, 0.5573, 0.5, 0.7917, 0.5, 0.75, 0.5, 0.75, 0.5, 0.7917, 0.5, 0.5833, 0.5, 0.5573, 0.5, 0.5573, 0.5, 0.5833, 0.5, 0.7176, 0.5, 0.6667, 0.5, 0.6667, 0.5, 0.7176, 0.5, 0.75, 0.5, 0.7176, 0.5, 0.7176, 0.5, 0.75, 0.5, 0.6667, 0.5, 0.5833, 0.5, 0.5833, 0.5, 0.6667, 0.5, 0.7917, 0.5, 0.75, 0.5, 0.75, 0.5, 0.7917, 0.5, 0.5833, 0.5, 0.5573, 0.5, 0.5573, 0.5, 0.5833, 0.5, 0.7176, 0.5, 0.6667, 0.5, 0.6667, 0.5, 0.7176, 0.5, 0.75, 0.5, 0.7176, 0.5, 0.7176, 0.5, 0.75, 0.5, 0.6667, 0.5, 0.5833, 0.5, 0.5833, 0.5, 0.6667, 0.5, 0.8333, 0.5, 0.7917, 0.5, 0.7917, 0.5, 0.8333, 0.5, 0.5417, 0.5, 0.5, 0.5, 0.5, 0.5, 0.5417, 0.5, 0.9167, 0.5, 0.875, 0.5, 0.875, 0.5, 0.9167, 0.5, 0.9813, 0.5, 0.96, 0.5, 0.96, 0.5, 0.9813, 0.5, 0.75, 1.0, 0.8125, 1.0, 0.8125, 1.0, 0.75, 1.0, 1.0, 0.5, 0.9813, 0.5, 0.9813, 0.5, 1.0, 0.5, 0.96, 0.5, 0.9167, 0.5, 0.9167, 0.5, 0.96, 0.5, 0.6875, 1.0, 0.75, 1.0, 0.75, 1.0, 0.6875, 1.0, 0.5, 0.5, 0.6875, 1.0, 0.6875, 1.0, 0.5, 0.5, 0.875, 0.5, 0.8333, 0.5, 0.8333, 0.5, 0.875, 0.5, 0.5573, 0.5, 0.5417, 0.5, 0.5417, 0.5, 0.5573, 0.5, 0.7917, 0.5, 0.75, 0.5, 0.75, 0.5, 0.7917, 0.5, 0.5417, 0.5, 0.5, 0.5, 0.5, 0.5, 0.5417, 0.5, 0.9167, 0.5, 0.875, 0.5, 0.875, 0.5, 0.9167, 0.5, 0.9813, 0.5, 0.96, 0.5, 0.96, 0.5, 0.9813, 0.5, 0.75, 1.0, 0.8125, 1.0, 0.8125, 1.0, 0.75, 1.0, 1.0, 0.5, 0.9813, 0.5, 0.9813, 0.5, 1.0, 0.5, 0.96, 0.5, 0.9167, 0.5, 0.9167, 0.5, 0.96, 0.5, 0.6875, 1.0, 0.75, 1.0, 0.75, 1.0, 0.6875, 1.0, 0.5, 0.5, 0.6875, 1.0, 0.6875, 1.0, 0.5, 0.5, 0.875, 0.5, 0.8333, 0.5, 0.8333, 0.5, 0.875, 0.5, 0.5573, 0.5, 0.5417, 0.5, 0.5417, 0.5, 0.5573, 0.5, 0.7917, 0.5, 0.75, 0.5, 0.75, 0.5, 0.7917, 0.5, 0.5833, 0.5, 0.5573, 0.5, 0.5573, 0.5, 0.5833, 0.5, 0.7176, 0.5, 0.6667, 0.5, 0.6667, 0.5, 0.7176, 0.5, 0.75, 0.5, 0.7176, 0.5, 0.7176, 0.5, 0.75, 0.5, 0.6667, 0.5, 0.5833, 0.5, 0.5833, 0.5, 0.6667, 0.5, 0.8333, 0.5, 0.7917, 0.5, 0.7917, 0.5, 0.8333, 0.5, 0.8333, 0.5, 0.7917, 0.5, 0.7917, 0.5, 0.8333, 0.5, 0.6667, 0.5, 0.5833, 0.5, 0.5833, 0.5, 0.6667, 0.5, 0.75, 0.5, 0.7176, 0.5, 0.7176, 0.5, 0.75, 0.5, 0.7176, 0.5, 0.6667, 0.5, 0.6667, 0.5, 0.7176, 0.5, 0.5833, 0.5, 0.5573, 0.5, 0.5573, 0.5, 0.5833, 0.5, 0.7917, 0.5, 0.75, 0.5, 0.75, 0.5, 0.7917, 0.5, 0.5573, 0.5, 0.5417, 0.5, 0.5417, 0.5, 0.5573, 0.5, 0.875, 0.5, 0.8333, 0.5, 0.8333, 0.5, 0.875, 0.5, 0.5, 0.5, 0.6875, 1.0, 0.6875, 1.0, 0.5, 0.5, 0.6875, 1.0, 0.75, 1.0, 0.75, 1.0, 0.6875, 1.0, 0.96, 0.5, 0.9167, 0.5, 0.9167, 0.5, 0.96, 0.5, 1.0, 0.5, 0.9813, 0.5, 0.9813, 0.5, 1.0, 0.5, 0.75, 1.0, 0.8125, 1.0, 0.8125, 1.0, 0.75, 1.0, 0.9813, 0.5, 0.96, 0.5, 0.96, 0.5, 0.9813, 0.5, 0.9167, 0.5, 0.875, 0.5, 0.875, 0.5, 0.9167, 0.5, 0.5417, 0.5, 0.5, 0.5, 0.5, 0.5, 0.5417, 0.5, 0.7917, 0.5, 0.75, 0.5, 0.75, 0.5, 0.7917, 0.5, 0.5573, 0.5, 0.5417, 0.5, 0.5417, 0.5, 0.5573, 0.5, 0.8333, 0.5, 0.875, 0.5, 0.875, 0.5, 0.8333, 0.5, 0.5, 0.5, 0.6875, 1.0, 0.6875, 1.0, 0.5, 0.5, 0.6875, 1.0, 0.75, 1.0, 0.75, 1.0, 0.6875, 1.0, 0.9813, 0.5, 0.9813, 0.5, 0.9813, 0.5, 0.9813, 0.5, 1.0, 0.5, 0.9813, 0.5, 0.9813, 0.5, 1.0, 0.5, 0.75, 1.0, 0.8125, 1.0, 0.8125, 1.0, 0.75, 1.0, 0.96, 0.5, 0.9167, 0.5, 0.9167, 0.5, 0.96, 0.5, 0.875, 0.5, 0.9167, 0.5, 0.9167, 0.5, 0.875, 0.5, 0.5417, 0.5, 0.5, 0.5, 0.5, 0.5, 0.5417, 0.5, 0.8333, 0.5, 0.7917, 0.5, 0.7917, 0.5, 0.8333, 0.5, 0.6667, 0.5, 0.5833, 0.5, 0.5833, 0.5, 0.6667, 0.5, 0.75, 0.5, 0.7176, 0.5, 0.7176, 0.5, 0.75, 0.5, 0.7176, 0.5, 0.6667, 0.5, 0.6667, 0.5, 0.7176, 0.5, 0.5833, 0.5, 0.5573, 0.5, 0.5573, 0.5, 0.5833, 0.5, 0.7917, 0.5, 0.75, 0.5, 0.75, 0.5, 0.7917, 0.5, 0.5573, 0.5, 0.5417, 0.5, 0.5417, 0.5, 0.5573, 0.5, 0.9167, 0.5, 0.96, 0.5, 0.96, 0.5, 0.9167, 0.5, 0.5, 0.5, 0.6875, 1.0, 0.6875, 1.0, 0.5, 0.5, 0.6875, 1.0, 0.75, 1.0, 0.75, 1.0, 0.6875, 1.0, 0.96, 0.5, 0.9813, 0.5, 0.9813, 0.5, 0.96, 0.5, 1.0, 0.5, 0.9813, 0.5, 0.9813, 0.5, 1.0, 0.5, 0.75, 1.0, 0.8125, 1.0, 0.8125, 1.0, 0.75, 1.0, 0.8333, 0.5, 0.8333, 0.5, 0.8333, 0.5, 0.8333, 0.5, 0.875, 0.5, 0.8333, 0.5, 0.8333, 0.5, 0.875, 0.5, 0.5417, 0.5, 0.5, 0.5, 0.5, 0.5, 0.5417, 0.5, 0.8333, 0.5, 0.7917, 0.5, 0.7917, 0.5, 0.8333, 0.5, 0.6667, 0.5, 0.5833, 0.5, 0.5833, 0.5, 0.6667, 0.5, 0.75, 0.5, 0.7176, 0.5, 0.7176, 0.5, 0.75, 0.5, 0.7176, 0.5, 0.6667, 0.5, 0.6667, 0.5, 0.7176, 0.5, 0.5833, 0.5, 0.5573, 0.5, 0.5573, 0.5, 0.5833, 0.5, 0.8333, 0.5, 0.8333, 0.5, 0.8333, 0.5, 0.8333, 0.5, 0.9813, 0.5, 0.96, 0.5, 0.96, 0.5, 0.9813, 0.5, 0.9813, 0.5, 0.9813, 0.5, 0.9813, 0.5, 0.9813, 0.5, 0.9167, 0.5, 0.875, 0.5, 0.875, 0.5, 0.9167, 0.5, 0.9167, 0.5, 0.875, 0.5, 0.875, 0.5, 0.9167, 0.5, 0.96, 0.5, 0.9167, 0.5, 0.9167, 0.5, 0.96, 0.5, 0.8333, 0.5, 0.875, 0.5, 0.875, 0.5, 0.8333, 0.5, 0.9813, 0.5, 0.9813, 0.5, 0.9813, 0.5, 0.9813, 0.5, 0.9813, 0.5, 0.9813, 0.5, 0.9813, 0.5, 0.9813, 0.5, 0.8333, 0.5, 0.8333, 0.5, 0.8333, 0.5, 0.8333, 0.5, 0.9167, 0.5, 0.96, 0.5, 0.96, 0.5, 0.9167, 0.5, 0.96, 0.5, 0.9813, 0.5, 0.9813, 0.5, 0.96, 0.5, 0.875, 0.5, 0.8333, 0.5, 0.8333, 0.5, 0.875, 0.5, 0.8333, 0.5, 0.8333, 0.5, 0.8333, 0.5, 0.8333, 0.5, 0.9813, 0.5, 0.96, 0.5, 0.96, 0.5, 0.9813, 0.5, 0.875, 0.5, 0.9167, 0.5, 0.9167, 0.5, 0.875, 0.5, 0.9018, 0.5, 0.8333, 0.5, 0.8333, 0.5, 0.9018, 0.5, 0.9018, 0.5, 0.8333, 0.5, 0.8333, 0.5, 0.9018, 0.5, 0.9018, 0.5, 0.9143, 0.5, 0.875, 0.5, 0.8333, 0.5, 0.9018, 0.5, 0.9143, 0.5, 0.96, 0.5, 0.9813, 0.5, 0.8333, 0.5, 0.875, 0.5, 0.9143, 0.5, 0.9018, 0.5, 0.9813, 0.5, 0.96, 0.5, 0.9143, 0.5, 0.9018, 0.5, 0.9813, 0.5, 0.9018, 0.5, 0.9018, 0.5, 0.9813, 0.5, 0.9813, 0.5, 0.9018, 0.5, 0.9018, 0.5, 0.9813, 0.5, 0.875, 0.5, 0.8333, 0.5, 0.8333, 0.5, 0.875, 0.5, 0.9167, 0.5, 0.875, 0.5, 0.875, 0.5, 0.9167, 0.5, 0.96, 0.5, 0.9167, 0.5, 0.9167, 0.5, 0.96, 0.5, 0.9813, 0.5, 0.96, 0.5, 0.96, 0.5, 0.9813, 0.5, 1.0, 0.5, 0.9813, 0.5, 0.9813, 0.5, 1.0, 0.5, 0.75, 1.0, 1.0, 0.5, 0.8125, 1.0, 0.75, 1.0, 0.6875, 1.0, 0.75, 1.0, 0.75, 1.0, 0.6875, 1.0, 0.5, 0.5, 0.6875, 1.0, 0.6875, 1.0, 0.5, 0.5, 0.5417, 0.5, 0.5, 0.5, 0.5, 0.5, 0.5417, 0.5, 0.5573, 0.5, 0.5417, 0.5, 0.5417, 0.5, 0.5573, 0.5, 0.5833, 0.5, 0.5573, 0.5, 0.5573, 0.5, 0.5833, 0.5, 0.6667, 0.5, 0.5833, 0.5, 0.5833, 0.5, 0.6667, 0.5, 0.7176, 0.5, 0.6667, 0.5, 0.6667, 0.5, 0.7176, 0.5, 0.75, 0.5541, 0.7176, 0.5541, 0.7176, 0.5541, 0.75, 0.5541, 0.7176, 0.5, 0.75, 0.5, 0.75, 0.5, 0.7176, 0.5, 0.6667, 0.5, 0.7176, 0.5, 0.7176, 0.5, 0.6667, 0.5, 0.7917, 0.5, 0.8333, 0.5, 0.8333, 0.5, 0.7917, 0.5, 0.7176, 0.5541, 0.6667, 0.5541, 0.6667, 0.5541, 0.7176, 0.5541, 0.7176, 0.5, 0.75, 0.5, 0.75, 0.5, 0.7176, 0.5, 0.8333, 0.5, 0.8333, 0.531, 0.8333, 0.531, 0.8333, 0.5, 0.75, 0.5, 0.7917, 0.5, 0.7917, 0.5, 0.75, 0.5, 0.8333, 0.531, 0.8333, 0.5541, 0.8333, 0.5541, 0.8333, 0.531, 0.6667, 0.5, 0.7176, 0.5, 0.7176, 0.5, 0.6667, 0.5, 0.75, 0.5541, 0.7176, 0.5541, 0.7176, 0.5541, 0.75, 0.5541, 0.8333, 0.5541, 0.7917, 0.5541, 0.7917, 0.5541, 0.8333, 0.5541, 0.6667, 0.5541, 0.6667, 0.531, 0.6667, 0.531, 0.6667, 0.5541, 0.6667, 0.531, 0.6667, 0.5, 0.6667, 0.5, 0.6667, 0.531, 0.7917, 0.5, 0.8333, 0.5, 0.8333, 0.5, 0.7917, 0.5, 0.7917, 0.5541, 0.75, 0.5541, 0.75, 0.5541, 0.7917, 0.5541, 0.7436, 0.5, 0.7436, 0.531, 0.6667, 0.531, 0.6667, 0.5, 0.7436, 0.531, 0.7436, 0.5541, 0.6667, 0.5541, 0.6667, 0.531, 0.7518, 0.5, 0.7917, 0.5, 0.8333, 0.5, 0.7436, 0.5, 0.7436, 0.5541, 0.7518, 0.5541, 0.7176, 0.5541, 0.6667, 0.5541, 0.8333, 0.5541, 0.7917, 0.5541, 0.7518, 0.5541, 0.7436, 0.5541, 0.7176, 0.5, 0.7518, 0.5, 0.7436, 0.5, 0.6667, 0.5, 0.8333, 0.531, 0.8333, 0.5541, 0.7436, 0.5541, 0.7436, 0.531, 0.8333, 0.5, 0.8333, 0.531, 0.7436, 0.531, 0.7436, 0.5, 0.75, 0.625, 0.75, 0.75, 0.6667, 0.75, 0.6667, 0.625, 0.75, 0.875, 0.7083, 1.0, 0.6667, 0.875, 0.75, 0.5, 0.75, 0.625, 0.6667, 0.625, 0.6667, 0.5, 0.75, 0.75, 0.75, 0.875, 0.6667, 0.875, 0.6667, 0.75, 0.6667, 0.875, 0.625, 1.0, 0.5833, 0.875, 0.6667, 0.5, 0.6667, 0.625, 0.5833, 0.625, 0.5833, 0.5, 0.6667, 0.75, 0.6667, 0.875, 0.5833, 0.875, 0.5833, 0.75, 0.6667, 0.625, 0.6667, 0.75, 0.5833, 0.75, 0.5833, 0.625, 0.5833, 0.5, 0.5833, 0.625, 0.5, 0.625, 0.5, 0.5, 0.5833, 0.75, 0.5833, 0.875, 0.5, 0.875, 0.5, 0.75, 0.5833, 0.625, 0.5833, 0.75, 0.5, 0.75, 0.5, 0.625, 0.5833, 0.875, 0.5417, 1.0, 0.5, 0.875, 0.5, 0.625, 0.5, 0.75, 0.4167, 0.75, 0.4167, 0.625, 0.5, 0.875, 0.4583, 1.0, 0.4167, 0.875, 0.5, 0.5, 0.5, 0.625, 0.4167, 0.625, 0.4167, 0.5, 0.5, 0.75, 0.5, 0.875, 0.4167, 0.875, 0.4167, 0.75, 0.4167, 0.625, 0.4167, 0.75, 0.3333, 0.75, 0.3333, 0.625, 0.4167, 0.875, 0.375, 1.0, 0.3333, 0.875, 0.4167, 0.5, 0.4167, 0.625, 0.3333, 0.625, 0.3333, 0.5, 0.4167, 0.75, 0.4167, 0.875, 0.3333, 0.875, 0.3333, 0.75, 0.3333, 0.5, 0.3333, 0.625, 0.25, 0.625, 0.25, 0.5, 0.3333, 0.75, 0.3333, 0.875, 0.25, 0.875, 0.25, 0.75, 0.3333, 0.625, 0.3333, 0.75, 0.25, 0.75, 0.25, 0.625, 0.3333, 0.875, 0.2917, 1.0, 0.25, 0.875, 0.25, 0.5, 0.25, 0.625, 0.1667, 0.625, 0.1667, 0.5, 0.25, 0.75, 0.25, 0.875, 0.1667, 0.875, 0.1667, 0.75, 0.25, 0.625, 0.25, 0.75, 0.1667, 0.75, 0.1667, 0.625, 0.25, 0.875, 0.2083, 1.0, 0.1667, 0.875, 0.1667, 0.625, 0.1667, 0.75, 0.08333, 0.75, 0.08333, 0.625, 0.1667, 0.875, 0.125, 1.0, 0.08333, 0.875, 0.1667, 0.5, 0.1667, 0.625, 0.08333, 0.625, 0.08333, 0.5, 0.1667, 0.75, 0.1667, 0.875, 0.08333, 0.875, 0.08333, 0.75, 0.08333, 0.625, 0.08333, 0.75, 0.0, 0.75, 2.98e-08, 0.625, 0.08333, 0.875, 0.04167, 1.0, 2.98e-08, 0.875, 0.08333, 0.5, 0.08333, 0.625, 2.98e-08, 0.625, 0.0, 0.5, 0.08333, 0.75, 0.08333, 0.875, 2.98e-08, 0.875, 0.0, 0.75, 1.0, 0.5, 1.0, 0.625, 0.9167, 0.625, 0.9167, 0.5, 1.0, 0.75, 1.0, 0.875, 0.9167, 0.875, 0.9167, 0.75, 1.0, 0.625, 1.0, 0.75, 0.9167, 0.75, 0.9167, 0.625, 1.0, 0.875, 0.9583, 1.0, 0.9167, 0.875, 0.9167, 0.75, 0.9167, 0.875, 0.8333, 0.875, 0.8333, 0.75, 0.9167, 0.625, 0.9167, 0.75, 0.8333, 0.75, 0.8333, 0.625, 0.9167, 0.875, 0.875, 1.0, 0.8333, 0.875, 0.9167, 0.5, 0.9167, 0.625, 0.8333, 0.625, 0.8333, 0.5, 0.8333, 0.625, 0.8333, 0.75, 0.75, 0.75, 0.75, 0.625, 0.8333, 0.875, 0.7917, 1.0, 0.75, 0.875, 0.8333, 0.5, 0.8333, 0.625, 0.75, 0.625, 0.75, 0.5, 0.8333, 0.75, 0.8333, 0.875, 0.75, 0.875, 0.75, 0.75, 0.5833, 0.6135, 0.5833, 0.6767, 0.5833, 0.6767, 0.5833, 0.6135, 0.5833, 0.5541, 0.5833, 0.6135, 0.5833, 0.6135, 0.5833, 0.5541, 0.5833, 0.531, 0.5833, 0.5541, 0.5833, 0.5541, 0.5833, 0.5541, 0.5833, 0.6767, 0.5833, 0.75, 0.5833, 0.6767, 0.5833, 0.6767, 0.5833, 0.5541, 0.5833, 0.6135, 0.5833, 0.6135, 0.5833, 0.5541, 0.5833, 0.6135, 0.5833, 0.6767, 0.5833, 0.6767, 0.5833, 0.6135, 0.6667, 0.6767, 0.6667, 0.6767, 0.6667, 0.6767, 0.6667, 0.6767, 0.5833, 0.6767, 0.5833, 0.6767, 0.6667, 0.6767, 0.6667, 0.6767, 0.5833, 0.6767, 0.5833, 0.6767, 0.5833, 0.6767, 0.6667, 0.6767, 0.6667, 0.6767, 0.6667, 0.6767, 0.6667, 0.75, 0.6667, 0.6767, 0.6667, 0.6767, 0.6667, 0.75, 0.75, 0.6767, 0.75, 0.75, 0.75, 0.75, 0.75, 0.6767, 0.6667, 0.6767, 0.7176, 0.6767, 0.7176, 0.6767, 0.6667, 0.6767, 0.7176, 0.6767, 0.75, 0.6767, 0.75, 0.6767, 0.7176, 0.6767])
me_cylinder.update()

# ---- objects
ob_front = bpy.data.objects.new('Front', None)
ob_side = bpy.data.objects.new('Side', None)
ob_cylinder = bpy.data.objects.new('Cylinder', me_cylinder)

# ---- transforms, parenting, visibility, modifiers, constraints
ob_front.location = (0.4157, 1.151, 0.7934)
ob_front.rotation_euler = (1.571, -0.0, -0.0)
ob_front.scale = (0.443, 0.443, 0.443)
ob_front.empty_display_type = 'IMAGE'
ob_front.empty_display_size = 5.0
ob_side.location = (-2.934, -0.538, 0.7879)
ob_side.rotation_euler = (1.571, -0.0, 1.571)
ob_side.scale = (0.443, 0.443, 0.443)
ob_side.empty_display_type = 'IMAGE'
ob_side.empty_display_size = 5.0
ob_cylinder.location = (1.424e-05, 0.02453, 1.065)
ob_cylinder.scale = (0.1093, 0.1093, 0.1093)
_m = ob_cylinder.modifiers.new('Mirror', 'MIRROR')
_m.use_clip = True
_m = ob_cylinder.modifiers.new('Subdivision', 'SUBSURF')

# ---- collection membership
col_reference_images.objects.link(ob_front)
col_reference_images.objects.link(ob_side)
col_mesh.objects.link(ob_cylinder)

# ---- scene / render settings (as saved in the file)
scene.frame_start = 1; scene.frame_end = 250; scene.frame_set(1)
scene.render.engine = 'BLENDER_EEVEE_NEXT'
scene.render.bake_bias = 0.0
scene.render.bake_samples = 0
scene.cycles.sampling_pattern = 'TABULATED_SOBOL'
scene.eevee.use_volume_custom_range = False
bpy.context.view_layer.update()

# ---- added for rendering (the .blend has no active camera and no usable light): camera, sun
cam_auto = bpy.data.cameras.new('AutoCamera')
cam_auto.lens = 50.0
cam_auto.sensor_width = 36.0
cam_auto.clip_end = 1000.0
ob_auto_camera = bpy.data.objects.new('AutoCamera', cam_auto)
scene.collection.objects.link(ob_auto_camera)
ob_auto_camera.location = (1.46146, -1.72889, 1.92452)
ob_auto_camera.rotation_euler = (1.09748, -7.21219e-08, 0.694738)
scene.camera = ob_auto_camera
light_auto_sun = bpy.data.lights.new('AutoSun', 'SUN')
light_auto_sun.energy = 3.0
light_auto_sun.angle = 0.0523599
ob_auto_sun = bpy.data.objects.new('AutoSun', light_auto_sun)
scene.collection.objects.link(ob_auto_sun)
ob_auto_sun.rotation_euler = (0.872665, 0.174533, 0.523599)
bpy.context.view_layer.update()
